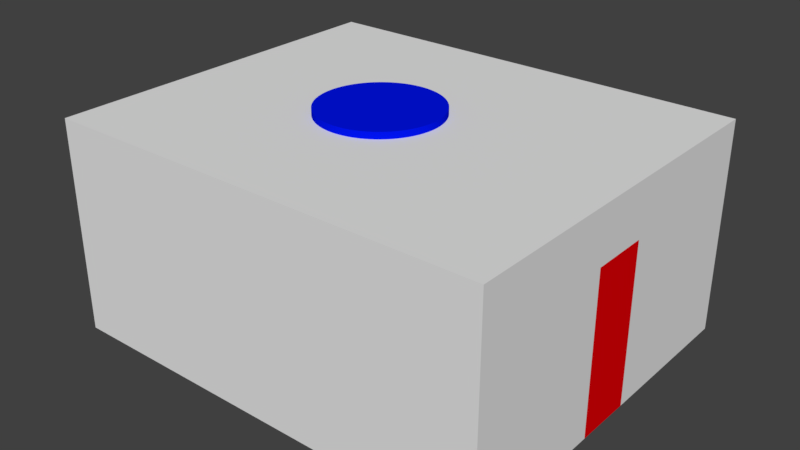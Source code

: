 # Source: fan.blend  (saved by Blender 2.79.0; exported with 4.5.12 LTS)
import bpy
from mathutils import Matrix  # noqa: F401  (used for matrix-valued properties, if any)

bpy.ops.wm.read_factory_settings(use_empty=True)
scene = bpy.context.scene
scene.name = 'Scene'

# ---- collections
col_collection_1 = bpy.data.collections.new('Collection 1'); scene.collection.children.link(col_collection_1)

# ---- materials (node trees are filled in below, after node groups)
mat_material = bpy.data.materials.new('Material')
mat_material.alpha_threshold = 0.0
mat_material.use_transparent_shadow = False
mat_material.diffuse_color = (0.8, 0.0, 0.002045, 1.0)
mat_material.roughness = 0.5
mat_material_001 = bpy.data.materials.new('Material.001')
mat_material_001.alpha_threshold = 0.0
mat_material_001.use_transparent_shadow = False
mat_material_001.diffuse_color = (0.0, 0.2058, 0.00127, 1.0)
mat_material_001.roughness = 0.5
mat_material_002 = bpy.data.materials.new('Material.002')
mat_material_002.alpha_threshold = 0.0
mat_material_002.use_transparent_shadow = False
mat_material_002.diffuse_color = (0.3445, 0.05894, 0.0, 1.0)
mat_material_002.roughness = 0.5
mat_material_003 = bpy.data.materials.new('Material.003')
mat_material_003.alpha_threshold = 0.0
mat_material_003.use_transparent_shadow = False
mat_material_003.diffuse_color = (0.0, 0.006536, 0.8, 1.0)
mat_material_003.roughness = 0.5
mat_material_004 = bpy.data.materials.new('Material.004')
mat_material_004.alpha_threshold = 0.0
mat_material_004.use_transparent_shadow = False
mat_material_004.diffuse_color = (0.8, 0.3891, 0.0, 1.0)
mat_material_004.roughness = 0.5

# ---- material node trees

# ---- world
world_world = bpy.data.worlds.new('World'); scene.world = world_world
world_world.color = (0.05088, 0.05088, 0.05088)
world_world.use_sun_shadow = False
world_world.sun_shadow_jitter_overblur = 0.0
world_world.cycles.sampling_method = 'MANUAL'

# ---- meshes
me_cube_008 = bpy.data.meshes.new('Cube.008')
me_cube_008.from_pydata([(1.2, -0.2119, 0.0), (1.2, 0.168, 0.0), (1.2, 0.168, 2.1), (1.2, -0.2119, 2.1), (1.2, 0.168, 1.05), (1.2, -0.2119, 1.05)], [], [(0, 1, 4, 2, 3, 5)])
me_cube_008.materials.append(mat_material)
me_cube_008.use_remesh_preserve_volume = False
me_cube_008.use_remesh_preserve_attributes = False
me_cube_008.use_mirror_vertex_groups = False
me_cube_008.update()
me_cube_007 = bpy.data.meshes.new('Cube.007')
me_cube_007.from_pydata([(-0.9839, -0.1801, 2.1), (-0.9839, 0.238, 2.1), (-0.9839, -0.1801, 1.05), (-0.9839, 0.238, 1.05)], [], [(1, 3, 2, 0)])
me_cube_007.materials.append(mat_material_001)
me_cube_007.use_remesh_preserve_volume = False
me_cube_007.use_remesh_preserve_attributes = False
me_cube_007.use_mirror_vertex_groups = False
me_cube_007.update()
me_cube_005 = bpy.data.meshes.new('Cube.005')
me_cube_005.from_pydata([(-0.6, -0.6, 1.0), (-0.6, -0.6, 1.3), (-0.6, 0.6, 1.0), (-0.6, 0.6, 1.3), (0.6, -0.6, 1.0), (0.6, -0.6, 1.3), (0.6, 0.6, 1.0), (0.6, 0.6, 1.3), (0.5, -0.6, 0.0), (0.5, -0.6, 1.0), (0.5, -0.5, 0.0), (0.5, -0.5, 1.0), (0.6, -0.6, 0.0), (0.6, -0.6, 1.0), (0.6, -0.5, 0.0), (0.6, -0.5, 1.0), (-0.5, -0.6, 0.0), (-0.5, -0.6, 1.0), (-0.5, -0.5, 0.0), (-0.5, -0.5, 1.0), (-0.6, -0.6, 0.0), (-0.6, -0.6, 1.0), (-0.6, -0.5, 0.0), (-0.6, -0.5, 1.0), (0.5, 0.6, 0.0), (0.5, 0.6, 1.0), (0.5, 0.5, 0.0), (0.5, 0.5, 1.0), (0.6, 0.6, 0.0), (0.6, 0.6, 1.0), (0.6, 0.5, 0.0), (0.6, 0.5, 1.0), (-0.5, 0.6, 0.0), (-0.5, 0.6, 1.0), (-0.5, 0.5, 0.0), (-0.5, 0.5, 1.0), (-0.6, 0.6, 0.0), (-0.6, 0.6, 1.0), (-0.6, 0.5, 0.0), (-0.6, 0.5, 1.0)], [], [(0, 1, 3, 2), (2, 3, 7, 6), (6, 7, 5, 4), (4, 5, 1, 0), (2, 6, 4, 0), (7, 3, 1, 5), (8, 9, 11, 10), (10, 11, 15, 14), (14, 15, 13, 12), (12, 13, 9, 8), (10, 14, 12, 8), (15, 11, 9, 13), (16, 18, 19, 17), (18, 22, 23, 19), (22, 20, 21, 23), (20, 16, 17, 21), (18, 16, 20, 22), (23, 21, 17, 19), (24, 26, 27, 25), (26, 30, 31, 27), (30, 28, 29, 31), (28, 24, 25, 29), (26, 24, 28, 30), (31, 29, 25, 27), (32, 33, 35, 34), (34, 35, 39, 38), (38, 39, 37, 36), (36, 37, 33, 32), (34, 38, 36, 32), (39, 35, 33, 37)])
me_cube_005.materials.append(mat_material_002)
me_cube_005.use_remesh_preserve_volume = False
me_cube_005.use_remesh_preserve_attributes = False
me_cube_005.use_mirror_vertex_groups = False
me_cube_005.update()
me_cylinder_002 = bpy.data.meshes.new('Cylinder.002')
me_cylinder_002.from_pydata([(-3.0, 2.79, 2.256), (-3.0, 2.79, 2.888), (-2.961, 2.789, 2.256), (-2.961, 2.789, 2.888), (-2.923, 2.786, 2.256), (-2.923, 2.786, 2.888), (-2.884, 2.781, 2.256), (-2.884, 2.781, 2.888), (-2.846, 2.774, 2.256), (-2.846, 2.774, 2.888), (-2.808, 2.766, 2.256), (-2.808, 2.766, 2.888), (-2.771, 2.756, 2.256), (-2.771, 2.756, 2.888), (-2.734, 2.743, 2.256), (-2.734, 2.743, 2.888), (-2.698, 2.729, 2.256), (-2.698, 2.729, 2.888), (-2.662, 2.714, 2.256), (-2.662, 2.714, 2.888), (-2.628, 2.696, 2.256), (-2.628, 2.696, 2.888), (-2.594, 2.677, 2.256), (-2.594, 2.677, 2.888), (-2.561, 2.656, 2.256), (-2.561, 2.656, 2.888), (-2.53, 2.634, 2.256), (-2.53, 2.634, 2.888), (-2.499, 2.61, 2.256), (-2.499, 2.61, 2.888), (-2.47, 2.585, 2.256), (-2.47, 2.585, 2.888), (-2.442, 2.558, 2.256), (-2.442, 2.558, 2.888), (-2.415, 2.53, 2.256), (-2.415, 2.53, 2.888), (-2.39, 2.501, 2.256), (-2.39, 2.501, 2.888), (-2.366, 2.47, 2.256), (-2.366, 2.47, 2.888), (-2.344, 2.439, 2.256), (-2.344, 2.439, 2.888), (-2.323, 2.406, 2.256), (-2.323, 2.406, 2.888), (-2.304, 2.372, 2.256), (-2.304, 2.372, 2.888), (-2.286, 2.338, 2.256), (-2.286, 2.338, 2.888), (-2.271, 2.302, 2.256), (-2.271, 2.302, 2.888), (-2.257, 2.266, 2.256), (-2.257, 2.266, 2.888), (-2.244, 2.229, 2.256), (-2.244, 2.229, 2.888), (-2.234, 2.192, 2.256), (-2.234, 2.192, 2.888), (-2.226, 2.154, 2.256), (-2.226, 2.154, 2.888), (-2.219, 2.116, 2.256), (-2.219, 2.116, 2.888), (-2.214, 2.077, 2.256), (-2.214, 2.077, 2.888), (-2.211, 2.039, 2.256), (-2.211, 2.039, 2.888), (-2.21, 2.0, 2.256), (-2.21, 2.0, 2.888), (-2.211, 1.961, 2.256), (-2.211, 1.961, 2.888), (-2.214, 1.923, 2.256), (-2.214, 1.923, 2.888), (-2.219, 1.884, 2.256), (-2.219, 1.884, 2.888), (-2.226, 1.846, 2.256), (-2.226, 1.846, 2.888), (-2.234, 1.808, 2.256), (-2.234, 1.808, 2.888), (-2.244, 1.771, 2.256), (-2.244, 1.771, 2.888), (-2.257, 1.734, 2.256), (-2.257, 1.734, 2.888), (-2.271, 1.698, 2.256), (-2.271, 1.698, 2.888), (-2.286, 1.662, 2.256), (-2.286, 1.662, 2.888), (-2.304, 1.628, 2.256), (-2.304, 1.628, 2.888), (-2.323, 1.594, 2.256), (-2.323, 1.594, 2.888), (-2.344, 1.561, 2.256), (-2.344, 1.561, 2.888), (-2.366, 1.53, 2.256), (-2.366, 1.53, 2.888), (-2.39, 1.499, 2.256), (-2.39, 1.499, 2.888), (-2.415, 1.47, 2.256), (-2.415, 1.47, 2.888), (-2.442, 1.442, 2.256), (-2.442, 1.442, 2.888), (-2.47, 1.415, 2.256), (-2.47, 1.415, 2.888), (-2.499, 1.39, 2.256), (-2.499, 1.39, 2.888), (-2.53, 1.366, 2.256), (-2.53, 1.366, 2.888), (-2.561, 1.344, 2.256), (-2.561, 1.344, 2.888), (-2.594, 1.323, 2.256), (-2.594, 1.323, 2.888), (-2.628, 1.304, 2.256), (-2.628, 1.304, 2.888), (-2.662, 1.286, 2.256), (-2.662, 1.286, 2.888), (-2.698, 1.271, 2.256), (-2.698, 1.271, 2.888), (-2.734, 1.257, 2.256), (-2.734, 1.257, 2.888), (-2.771, 1.244, 2.256), (-2.771, 1.244, 2.888), (-2.808, 1.234, 2.256), (-2.808, 1.234, 2.888), (-2.846, 1.226, 2.256), (-2.846, 1.226, 2.888), (-2.884, 1.219, 2.256), (-2.884, 1.219, 2.888), (-2.923, 1.214, 2.256), (-2.923, 1.214, 2.888), (-2.961, 1.211, 2.256), (-2.961, 1.211, 2.888), (-3.0, 1.21, 2.256), (-3.0, 1.21, 2.888), (-3.039, 1.211, 2.256), (-3.039, 1.211, 2.888), (-3.077, 1.214, 2.256), (-3.077, 1.214, 2.888), (-3.116, 1.219, 2.256), (-3.116, 1.219, 2.888), (-3.154, 1.226, 2.256), (-3.154, 1.226, 2.888), (-3.192, 1.234, 2.256), (-3.192, 1.234, 2.888), (-3.229, 1.244, 2.256), (-3.229, 1.244, 2.888), (-3.266, 1.257, 2.256), (-3.266, 1.257, 2.888), (-3.302, 1.271, 2.256), (-3.302, 1.271, 2.888), (-3.338, 1.286, 2.256), (-3.338, 1.286, 2.888), (-3.372, 1.304, 2.256), (-3.372, 1.304, 2.888), (-3.406, 1.323, 2.256), (-3.406, 1.323, 2.888), (-3.439, 1.344, 2.256), (-3.439, 1.344, 2.888), (-3.47, 1.366, 2.256), (-3.47, 1.366, 2.888), (-3.501, 1.39, 2.256), (-3.501, 1.39, 2.888), (-3.53, 1.415, 2.256), (-3.53, 1.415, 2.888), (-3.558, 1.442, 2.256), (-3.558, 1.442, 2.888), (-3.585, 1.47, 2.256), (-3.585, 1.47, 2.888), (-3.61, 1.499, 2.256), (-3.61, 1.499, 2.888), (-3.634, 1.53, 2.256), (-3.634, 1.53, 2.888), (-3.656, 1.561, 2.256), (-3.656, 1.561, 2.888), (-3.677, 1.594, 2.256), (-3.677, 1.594, 2.888), (-3.696, 1.628, 2.256), (-3.696, 1.628, 2.888), (-3.714, 1.662, 2.256), (-3.714, 1.662, 2.888), (-3.729, 1.698, 2.256), (-3.729, 1.698, 2.888), (-3.743, 1.734, 2.256), (-3.743, 1.734, 2.888), (-3.756, 1.771, 2.256), (-3.756, 1.771, 2.888), (-3.766, 1.808, 2.256), (-3.766, 1.808, 2.888), (-3.774, 1.846, 2.256), (-3.774, 1.846, 2.888), (-3.781, 1.884, 2.256), (-3.781, 1.884, 2.888), (-3.786, 1.923, 2.256), (-3.786, 1.923, 2.888), (-3.789, 1.961, 2.256), (-3.789, 1.961, 2.888), (-3.79, 2.0, 2.256), (-3.79, 2.0, 2.888), (-3.789, 2.039, 2.256), (-3.789, 2.039, 2.888), (-3.786, 2.077, 2.256), (-3.786, 2.077, 2.888), (-3.781, 2.116, 2.256), (-3.781, 2.116, 2.888), (-3.774, 2.154, 2.256), (-3.774, 2.154, 2.888), (-3.766, 2.192, 2.256), (-3.766, 2.192, 2.888), (-3.756, 2.229, 2.256), (-3.756, 2.229, 2.888), (-3.743, 2.266, 2.256), (-3.743, 2.266, 2.888), (-3.729, 2.302, 2.256), (-3.729, 2.302, 2.888), (-3.714, 2.338, 2.256), (-3.714, 2.338, 2.888), (-3.696, 2.372, 2.256), (-3.696, 2.372, 2.888), (-3.677, 2.406, 2.256), (-3.677, 2.406, 2.888), (-3.656, 2.439, 2.256), (-3.656, 2.439, 2.888), (-3.634, 2.47, 2.256), (-3.634, 2.47, 2.888), (-3.61, 2.501, 2.256), (-3.61, 2.501, 2.888), (-3.585, 2.53, 2.256), (-3.585, 2.53, 2.888), (-3.558, 2.558, 2.256), (-3.558, 2.558, 2.888), (-3.53, 2.585, 2.256), (-3.53, 2.585, 2.888), (-3.501, 2.61, 2.256), (-3.501, 2.61, 2.888), (-3.47, 2.634, 2.256), (-3.47, 2.634, 2.888), (-3.439, 2.656, 2.256), (-3.439, 2.656, 2.888), (-3.406, 2.677, 2.256), (-3.406, 2.677, 2.888), (-3.372, 2.696, 2.256), (-3.372, 2.696, 2.888), (-3.338, 2.714, 2.256), (-3.338, 2.714, 2.888), (-3.302, 2.729, 2.256), (-3.302, 2.729, 2.888), (-3.266, 2.743, 2.256), (-3.266, 2.743, 2.888), (-3.229, 2.756, 2.256), (-3.229, 2.756, 2.888), (-3.192, 2.766, 2.256), (-3.192, 2.766, 2.888), (-3.154, 2.774, 2.256), (-3.154, 2.774, 2.888), (-3.116, 2.781, 2.256), (-3.116, 2.781, 2.888), (-3.077, 2.786, 2.256), (-3.077, 2.786, 2.888), (-3.039, 2.789, 2.256), (-3.039, 2.789, 2.888)], [], [(0, 1, 3, 2), (2, 3, 5, 4), (4, 5, 7, 6), (6, 7, 9, 8), (8, 9, 11, 10), (10, 11, 13, 12), (12, 13, 15, 14), (14, 15, 17, 16), (16, 17, 19, 18), (18, 19, 21, 20), (20, 21, 23, 22), (22, 23, 25, 24), (24, 25, 27, 26), (26, 27, 29, 28), (28, 29, 31, 30), (30, 31, 33, 32), (32, 33, 35, 34), (34, 35, 37, 36), (36, 37, 39, 38), (38, 39, 41, 40), (40, 41, 43, 42), (42, 43, 45, 44), (44, 45, 47, 46), (46, 47, 49, 48), (48, 49, 51, 50), (50, 51, 53, 52), (52, 53, 55, 54), (54, 55, 57, 56), (56, 57, 59, 58), (58, 59, 61, 60), (60, 61, 63, 62), (62, 63, 65, 64), (64, 65, 67, 66), (66, 67, 69, 68), (68, 69, 71, 70), (70, 71, 73, 72), (72, 73, 75, 74), (74, 75, 77, 76), (76, 77, 79, 78), (78, 79, 81, 80), (80, 81, 83, 82), (82, 83, 85, 84), (84, 85, 87, 86), (86, 87, 89, 88), (88, 89, 91, 90), (90, 91, 93, 92), (92, 93, 95, 94), (94, 95, 97, 96), (96, 97, 99, 98), (98, 99, 101, 100), (100, 101, 103, 102), (102, 103, 105, 104), (104, 105, 107, 106), (106, 107, 109, 108), (108, 109, 111, 110), (110, 111, 113, 112), (112, 113, 115, 114), (114, 115, 117, 116), (116, 117, 119, 118), (118, 119, 121, 120), (120, 121, 123, 122), (122, 123, 125, 124), (124, 125, 127, 126), (126, 127, 129, 128), (128, 129, 131, 130), (130, 131, 133, 132), (132, 133, 135, 134), (134, 135, 137, 136), (136, 137, 139, 138), (138, 139, 141, 140), (140, 141, 143, 142), (142, 143, 145, 144), (144, 145, 147, 146), (146, 147, 149, 148), (148, 149, 151, 150), (150, 151, 153, 152), (152, 153, 155, 154), (154, 155, 157, 156), (156, 157, 159, 158), (158, 159, 161, 160), (160, 161, 163, 162), (162, 163, 165, 164), (164, 165, 167, 166), (166, 167, 169, 168), (168, 169, 171, 170), (170, 171, 173, 172), (172, 173, 175, 174), (174, 175, 177, 176), (176, 177, 179, 178), (178, 179, 181, 180), (180, 181, 183, 182), (182, 183, 185, 184), (184, 185, 187, 186), (186, 187, 189, 188), (188, 189, 191, 190), (190, 191, 193, 192), (192, 193, 195, 194), (194, 195, 197, 196), (196, 197, 199, 198), (198, 199, 201, 200), (200, 201, 203, 202), (202, 203, 205, 204), (204, 205, 207, 206), (206, 207, 209, 208), (208, 209, 211, 210), (210, 211, 213, 212), (212, 213, 215, 214), (214, 215, 217, 216), (216, 217, 219, 218), (218, 219, 221, 220), (220, 221, 223, 222), (222, 223, 225, 224), (224, 225, 227, 226), (226, 227, 229, 228), (228, 229, 231, 230), (230, 231, 233, 232), (232, 233, 235, 234), (234, 235, 237, 236), (236, 237, 239, 238), (238, 239, 241, 240), (240, 241, 243, 242), (242, 243, 245, 244), (244, 245, 247, 246), (246, 247, 249, 248), (248, 249, 251, 250), (250, 251, 253, 252), (3, 1, 255, 253, 251, 249, 247, 245, 243, 241, 239, 237, 235, 233, 231, 229, 227, 225, 223, 221, 219, 217, 215, 213, 211, 209, 207, 205, 203, 201, 199, 197, 195, 193, 191, 189, 187, 185, 183, 181, 179, 177, 175, 173, 171, 169, 167, 165, 163, 161, 159, 157, 155, 153, 151, 149, 147, 145, 143, 141, 139, 137, 135, 133, 131, 129, 127, 125, 123, 121, 119, 117, 115, 113, 111, 109, 107, 105, 103, 101, 99, 97, 95, 93, 91, 89, 87, 85, 83, 81, 79, 77, 75, 73, 71, 69, 67, 65, 63, 61, 59, 57, 55, 53, 51, 49, 47, 45, 43, 41, 39, 37, 35, 33, 31, 29, 27, 25, 23, 21, 19, 17, 15, 13, 11, 9, 7, 5), (252, 253, 255, 254), (254, 255, 1, 0), (0, 2, 4, 6, 8, 10, 12, 14, 16, 18, 20, 22, 24, 26, 28, 30, 32, 34, 36, 38, 40, 42, 44, 46, 48, 50, 52, 54, 56, 58, 60, 62, 64, 66, 68, 70, 72, 74, 76, 78, 80, 82, 84, 86, 88, 90, 92, 94, 96, 98, 100, 102, 104, 106, 108, 110, 112, 114, 116, 118, 120, 122, 124, 126, 128, 130, 132, 134, 136, 138, 140, 142, 144, 146, 148, 150, 152, 154, 156, 158, 160, 162, 164, 166, 168, 170, 172, 174, 176, 178, 180, 182, 184, 186, 188, 190, 192, 194, 196, 198, 200, 202, 204, 206, 208, 210, 212, 214, 216, 218, 220, 222, 224, 226, 228, 230, 232, 234, 236, 238, 240, 242, 244, 246, 248, 250, 252, 254)])
me_cylinder_002.materials.append(mat_material_003)
me_cylinder_002.use_remesh_preserve_volume = False
me_cylinder_002.use_remesh_preserve_attributes = False
me_cylinder_002.use_mirror_vertex_groups = False
me_cylinder_002.update()
me_cube_002 = bpy.data.meshes.new('Cube.002')
me_cube_002.from_pydata([(-0.9839, -1.2, 0.0), (-0.9839, -1.2, 2.8), (-0.9839, 1.2, 0.0), (-0.9839, 1.2, 2.8), (1.2, -1.2, 0.0), (1.2, -1.2, 2.8), (1.2, 1.2, 0.0), (1.2, 1.2, 2.8), (-0.9839, 0.238, 0.0), (-0.9839, -0.1801, 0.0), (-0.9839, -0.1801, 2.8), (-0.9839, 0.238, 2.8), (1.2, -0.2119, 0.0), (1.2, 0.168, 0.0), (1.2, 0.168, 2.8), (1.2, -0.2119, 2.8), (-0.9839, -1.2, 2.1), (-0.9839, 1.2, 2.1), (1.2, 1.2, 2.1), (1.2, -1.2, 2.1), (1.2, 0.168, 2.1), (1.2, -0.2119, 2.1), (-0.9839, -0.1801, 2.1), (-0.9839, 0.238, 2.1), (-0.9839, 1.2, 1.05), (1.2, 1.2, 1.05), (1.2, -1.2, 1.05), (1.2, 0.168, 1.05), (1.2, -0.2119, 1.05), (-0.9839, -0.1801, 1.05), (-0.9839, 0.238, 1.05), (-0.9839, -1.2, 1.05)], [], [(23, 11, 3, 17), (17, 3, 7, 18), (21, 15, 5, 19), (19, 5, 1, 16), (9, 12, 4, 0), (15, 10, 1, 5), (7, 3, 11, 14), (14, 11, 10, 15), (2, 6, 13, 8), (8, 13, 12, 9), (18, 7, 14, 20), (20, 14, 15, 21), (16, 1, 10, 22), (22, 10, 11, 23), (31, 16, 22, 29), (25, 18, 20, 27), (26, 19, 16, 31), (28, 21, 19, 26), (24, 17, 18, 25), (30, 23, 17, 24), (8, 30, 24, 2), (2, 24, 25, 6), (12, 28, 26, 4), (4, 26, 31, 0), (6, 25, 27, 13), (0, 31, 29, 9), (9, 29, 30, 8)])
me_cube_002.use_remesh_preserve_volume = False
me_cube_002.use_remesh_preserve_attributes = False
me_cube_002.use_mirror_vertex_groups = False
me_cube_002.update()
me_cube = bpy.data.meshes.new('Cube')
me_cube.from_pydata([(-0.06441, -0.6, 2.454), (-0.07903, -0.6, 2.502), (-0.06441, -0.1, 2.454), (-0.07903, -0.1, 2.502), (0.07903, -0.6, 2.498), (0.06441, -0.6, 2.546), (0.07903, -0.1, 2.498), (0.06441, -0.1, 2.546), (-0.07903, 0.6, 2.498), (-0.06441, 0.6, 2.546), (-0.07903, 0.1, 2.498), (-0.06441, 0.1, 2.546), (0.06441, 0.6, 2.454), (0.07903, 0.6, 2.502), (0.06441, 0.1, 2.454), (0.07903, 0.1, 2.502), (-0.6, 0.06441, 2.454), (-0.6, 0.07903, 2.502), (-0.1, 0.06441, 2.454), (-0.1, 0.07903, 2.502), (-0.6, -0.07903, 2.498), (-0.6, -0.06441, 2.546), (-0.1, -0.07903, 2.498), (-0.1, -0.06441, 2.546), (0.6, 0.07903, 2.498), (0.6, 0.06441, 2.546), (0.1, 0.07903, 2.498), (0.1, 0.06441, 2.546), (0.6, -0.06441, 2.454), (0.6, -0.07903, 2.502), (0.1, -0.06441, 2.454), (0.1, -0.07903, 2.502), (0.0, 0.028, 2.539), (0.0, 0.028, 2.861), (0.005463, 0.02746, 2.539), (0.005463, 0.02746, 2.861), (0.01072, 0.02587, 2.539), (0.01072, 0.02587, 2.861), (0.01556, 0.02328, 2.539), (0.01556, 0.02328, 2.861), (0.0198, 0.0198, 2.539), (0.0198, 0.0198, 2.861), (0.02328, 0.01556, 2.539), (0.02328, 0.01556, 2.861), (0.02587, 0.01072, 2.539), (0.02587, 0.01072, 2.861), (0.02746, 0.005463, 2.539), (0.02746, 0.005463, 2.861), (0.028, 2.114e-09, 2.539), (0.028, 2.114e-09, 2.861), (0.02746, -0.005463, 2.539), (0.02746, -0.005463, 2.861), (0.02587, -0.01072, 2.539), (0.02587, -0.01072, 2.861), (0.02328, -0.01556, 2.539), (0.02328, -0.01556, 2.861), (0.0198, -0.0198, 2.539), (0.0198, -0.0198, 2.861), (0.01556, -0.02328, 2.539), (0.01556, -0.02328, 2.861), (0.01072, -0.02587, 2.539), (0.01072, -0.02587, 2.861), (0.005463, -0.02746, 2.539), (0.005463, -0.02746, 2.861), (-9.124e-09, -0.028, 2.539), (-9.124e-09, -0.028, 2.861), (-0.005463, -0.02746, 2.539), (-0.005463, -0.02746, 2.861), (-0.01072, -0.02587, 2.539), (-0.01072, -0.02587, 2.861), (-0.01556, -0.02328, 2.539), (-0.01556, -0.02328, 2.861), (-0.0198, -0.0198, 2.539), (-0.0198, -0.0198, 2.861), (-0.02328, -0.01556, 2.539), (-0.02328, -0.01556, 2.861), (-0.02587, -0.01072, 2.539), (-0.02587, -0.01072, 2.861), (-0.02746, -0.005463, 2.539), (-0.02746, -0.005463, 2.861), (-0.028, 2.704e-08, 2.539), (-0.028, 2.704e-08, 2.861), (-0.02746, 0.005463, 2.539), (-0.02746, 0.005463, 2.861), (-0.02587, 0.01072, 2.539), (-0.02587, 0.01072, 2.861), (-0.02328, 0.01556, 2.539), (-0.02328, 0.01556, 2.861), (-0.0198, 0.0198, 2.539), (-0.0198, 0.0198, 2.861), (-0.01556, 0.02328, 2.539), (-0.01556, 0.02328, 2.861), (-0.01072, 0.02587, 2.539), (-0.01072, 0.02587, 2.861), (-0.005462, 0.02746, 2.539), (-0.005462, 0.02746, 2.861), (0.0, 0.143, 2.55), (0.0, 0.1423, 2.536), (0.0, 0.1368, 2.508), (0.0, 0.1261, 2.483), (0.0, 0.1189, 2.471), (0.0, 0.1105, 2.459), (0.0, 0.1011, 2.449), (0.0, 0.09072, 2.439), (0.0, 0.07945, 2.431), (0.0, 0.04151, 2.413), (0.01402, 0.1423, 2.55), (0.01395, 0.1416, 2.536), (0.01375, 0.1396, 2.522), (0.01341, 0.1362, 2.508), (0.01295, 0.1315, 2.495), (0.01236, 0.1255, 2.483), (0.01165, 0.1183, 2.471), (0.01083, 0.11, 2.459), (0.009911, 0.1006, 2.449), (0.008892, 0.09028, 2.439), (0.007787, 0.07906, 2.431), (0.006607, 0.06709, 2.424), (0.005364, 0.05446, 2.418), (0.004069, 0.04131, 2.413), (0.002734, 0.02776, 2.41), (0.001374, 0.01395, 2.408), (0.0279, 0.1403, 2.55), (0.02776, 0.1396, 2.536), (0.02736, 0.1376, 2.522), (0.0267, 0.1342, 2.508), (0.02577, 0.1296, 2.495), (0.0246, 0.1237, 2.483), (0.0232, 0.1166, 2.471), (0.02157, 0.1084, 2.459), (0.01973, 0.09917, 2.449), (0.0177, 0.08898, 2.439), (0.0155, 0.07792, 2.431), (0.01315, 0.06611, 2.424), (0.01068, 0.05367, 2.418), (0.008098, 0.04071, 2.413), (0.005443, 0.02736, 2.41), (0.002734, 0.01375, 2.408), (0.04151, 0.1368, 2.55), (0.04131, 0.1362, 2.536), (0.04071, 0.1342, 2.522), (0.03972, 0.131, 2.508), (0.03835, 0.1264, 2.495), (0.03661, 0.1207, 2.483), (0.03451, 0.1138, 2.471), (0.03209, 0.1058, 2.459), (0.02935, 0.09676, 2.449), (0.02633, 0.08681, 2.439), (0.02306, 0.07603, 2.431), (0.01957, 0.06451, 2.424), (0.01589, 0.05237, 2.418), (0.01205, 0.03972, 2.413), (0.008098, 0.0267, 2.41), (0.004069, 0.01341, 2.408), (0.05472, 0.1321, 2.55), (0.05446, 0.1315, 2.536), (0.05367, 0.1296, 2.522), (0.05237, 0.1264, 2.508), (0.05056, 0.1221, 2.495), (0.04826, 0.1165, 2.483), (0.0455, 0.1098, 2.471), (0.0423, 0.1021, 2.459), (0.0387, 0.09342, 2.449), (0.03472, 0.08381, 2.439), (0.0304, 0.0734, 2.431), (0.0258, 0.06228, 2.424), (0.02094, 0.05056, 2.418), (0.01589, 0.03835, 2.413), (0.01068, 0.02577, 2.41), (0.005364, 0.01295, 2.408), (0.06741, 0.1261, 2.55), (0.06709, 0.1255, 2.536), (0.06611, 0.1237, 2.522), (0.06451, 0.1207, 2.508), (0.06228, 0.1165, 2.495), (0.05945, 0.1112, 2.483), (0.05605, 0.1049, 2.471), (0.05211, 0.09749, 2.459), (0.04767, 0.08918, 2.449), (0.04276, 0.08001, 2.439), (0.03745, 0.07007, 2.431), (0.03178, 0.05945, 2.424), (0.0258, 0.04826, 2.418), (0.01957, 0.03661, 2.413), (0.01315, 0.0246, 2.41), (0.006607, 0.01236, 2.408), (0.07945, 0.1189, 2.55), (0.07906, 0.1183, 2.536), (0.07792, 0.1166, 2.522), (0.07603, 0.1138, 2.508), (0.0734, 0.1098, 2.495), (0.07007, 0.1049, 2.483), (0.06606, 0.09886, 2.471), (0.06141, 0.09191, 2.459), (0.05618, 0.08408, 2.449), (0.0504, 0.07543, 2.439), (0.04414, 0.06606, 2.431), (0.03745, 0.05605, 2.424), (0.0304, 0.0455, 2.418), (0.02306, 0.03451, 2.413), (0.0155, 0.0232, 2.41), (0.007787, 0.01165, 2.408), (0.09072, 0.1105, 2.55), (0.09028, 0.11, 2.536), (0.08898, 0.1084, 2.522), (0.08681, 0.1058, 2.508), (0.08381, 0.1021, 2.495), (0.08001, 0.09749, 2.483), (0.07543, 0.09191, 2.471), (0.07013, 0.08545, 2.459), (0.06415, 0.07816, 2.449), (0.05755, 0.07013, 2.439), (0.0504, 0.06141, 2.431), (0.04276, 0.05211, 2.424), (0.03472, 0.0423, 2.418), (0.02633, 0.03209, 2.413), (0.0177, 0.02157, 2.41), (0.008892, 0.01083, 2.408), (0.1011, 0.1011, 2.55), (0.1006, 0.1006, 2.536), (0.09917, 0.09917, 2.522), (0.09676, 0.09676, 2.508), (0.09342, 0.09342, 2.495), (0.08918, 0.08918, 2.483), (0.08408, 0.08408, 2.471), (0.07816, 0.07816, 2.459), (0.0715, 0.0715, 2.449), (0.06415, 0.06415, 2.439), (0.05618, 0.05618, 2.431), (0.04767, 0.04767, 2.424), (0.0387, 0.0387, 2.418), (0.02935, 0.02935, 2.413), (0.01973, 0.01973, 2.41), (0.009911, 0.009911, 2.408), (0.1105, 0.09072, 2.55), (0.11, 0.09028, 2.536), (0.1084, 0.08898, 2.522), (0.1058, 0.08681, 2.508), (0.1021, 0.08381, 2.495), (0.09749, 0.08001, 2.483), (0.09191, 0.07543, 2.471), (0.08545, 0.07013, 2.459), (0.07816, 0.06415, 2.449), (0.07013, 0.05755, 2.439), (0.06141, 0.0504, 2.431), (0.05211, 0.04276, 2.424), (0.0423, 0.03472, 2.418), (0.03209, 0.02633, 2.413), (0.02157, 0.0177, 2.41), (0.01083, 0.008892, 2.408), (0.1189, 0.07945, 2.55), (0.1183, 0.07906, 2.536), (0.1166, 0.07792, 2.522), (0.1138, 0.07603, 2.508), (0.1098, 0.0734, 2.495), (0.1049, 0.07007, 2.483), (0.09886, 0.06606, 2.471), (0.09191, 0.06141, 2.459), (0.08408, 0.05618, 2.449), (0.07543, 0.0504, 2.439), (0.06606, 0.04414, 2.431), (0.05605, 0.03745, 2.424), (0.0455, 0.0304, 2.418), (0.03451, 0.02306, 2.413), (0.0232, 0.0155, 2.41), (0.01165, 0.007787, 2.408), (0.1261, 0.06741, 2.55), (0.1255, 0.06709, 2.536), (0.1237, 0.06611, 2.522), (0.1207, 0.06451, 2.508), (0.1165, 0.06228, 2.495), (0.1112, 0.05945, 2.483), (0.1049, 0.05605, 2.471), (0.09749, 0.05211, 2.459), (0.08918, 0.04767, 2.449), (0.08001, 0.04276, 2.439), (0.07007, 0.03745, 2.431), (0.05945, 0.03178, 2.424), (0.04826, 0.0258, 2.418), (0.03661, 0.01957, 2.413), (0.0246, 0.01315, 2.41), (0.01236, 0.006607, 2.408), (0.1321, 0.05472, 2.55), (0.1315, 0.05446, 2.536), (0.1296, 0.05367, 2.522), (0.1264, 0.05237, 2.508), (0.1221, 0.05056, 2.495), (0.1165, 0.04826, 2.483), (0.1098, 0.0455, 2.471), (0.1021, 0.0423, 2.459), (0.09342, 0.0387, 2.449), (0.08381, 0.03472, 2.439), (0.0734, 0.0304, 2.431), (0.06228, 0.0258, 2.424), (0.05056, 0.02094, 2.418), (0.03835, 0.01589, 2.413), (0.02577, 0.01068, 2.41), (0.01295, 0.005364, 2.408), (0.1368, 0.04151, 2.55), (0.1362, 0.04131, 2.536), (0.1342, 0.04071, 2.522), (0.131, 0.03972, 2.508), (0.1264, 0.03835, 2.495), (0.1207, 0.03661, 2.483), (0.1138, 0.03451, 2.471), (0.1058, 0.03209, 2.459), (0.09676, 0.02935, 2.449), (0.08681, 0.02633, 2.439), (0.07603, 0.02306, 2.431), (0.06451, 0.01957, 2.424), (0.05237, 0.01589, 2.418), (0.03972, 0.01205, 2.413), (0.0267, 0.008098, 2.41), (0.01341, 0.004069, 2.408), (0.1403, 0.0279, 2.55), (0.1396, 0.02776, 2.536), (0.1376, 0.02736, 2.522), (0.1342, 0.0267, 2.508), (0.1296, 0.02577, 2.495), (0.1237, 0.0246, 2.483), (0.1166, 0.0232, 2.471), (0.1084, 0.02157, 2.459), (0.09917, 0.01973, 2.449), (0.08898, 0.0177, 2.439), (0.07792, 0.0155, 2.431), (0.06611, 0.01315, 2.424), (0.05367, 0.01068, 2.418), (0.04071, 0.008098, 2.413), (0.02736, 0.005443, 2.41), (0.01375, 0.002734, 2.408), (0.1423, 0.01402, 2.55), (0.1416, 0.01395, 2.536), (0.1396, 0.01375, 2.522), (0.1362, 0.01341, 2.508), (0.1315, 0.01295, 2.495), (0.1255, 0.01236, 2.483), (0.1183, 0.01165, 2.471), (0.11, 0.01083, 2.459), (0.1006, 0.009911, 2.449), (0.09028, 0.008892, 2.439), (0.07906, 0.007787, 2.431), (0.06709, 0.006607, 2.424), (0.05446, 0.005364, 2.418), (0.04131, 0.004069, 2.413), (0.02776, 0.002734, 2.41), (0.01395, 0.001374, 2.408), (0.143, -9.964e-08, 2.55), (0.1423, -1.06e-07, 2.536), (0.1403, -9.751e-08, 2.522), (0.1368, -1.092e-07, 2.508), (0.1321, -8.579e-08, 2.495), (0.1261, -1.018e-07, 2.483), (0.1189, -1.114e-07, 2.471), (0.1105, -1.114e-07, 2.459), (0.1011, -1.103e-07, 2.449), (0.09072, -1.103e-07, 2.439), (0.07945, -1.167e-07, 2.431), (0.06741, -1.204e-07, 2.424), (0.05472, -1.108e-07, 2.418), (0.04151, -1.183e-07, 2.413), (0.0279, -1.14e-07, 2.41), (0.01402, -1.16e-07, 2.408), (0.1423, -0.01402, 2.55), (0.1416, -0.01395, 2.536), (0.1396, -0.01375, 2.522), (0.1362, -0.01341, 2.508), (0.1315, -0.01295, 2.495), (0.1255, -0.01236, 2.483), (0.1183, -0.01165, 2.471), (0.11, -0.01083, 2.459), (0.1006, -0.009911, 2.449), (0.09028, -0.008892, 2.439), (0.07906, -0.007787, 2.431), (0.06709, -0.006607, 2.424), (0.05446, -0.005364, 2.418), (0.04131, -0.004069, 2.413), (0.02776, -0.002735, 2.41), (0.01395, -0.001374, 2.408), (0.1403, -0.0279, 2.55), (0.1396, -0.02776, 2.536), (0.1376, -0.02736, 2.522), (0.1342, -0.0267, 2.508), (0.1296, -0.02577, 2.495), (0.1237, -0.0246, 2.483), (0.1166, -0.0232, 2.471), (0.1084, -0.02157, 2.459), (0.09917, -0.01973, 2.449), (0.08898, -0.0177, 2.439), (0.07792, -0.0155, 2.431), (0.06611, -0.01315, 2.424), (0.05367, -0.01068, 2.418), (0.04071, -0.008098, 2.413), (0.02736, -0.005443, 2.41), (0.01375, -0.002735, 2.408), (0.1368, -0.04151, 2.55), (0.1362, -0.04131, 2.536), (0.1342, -0.04071, 2.522), (0.131, -0.03972, 2.508), (0.1264, -0.03835, 2.495), (0.1207, -0.03661, 2.483), (0.1138, -0.03452, 2.471), (0.1058, -0.03209, 2.459), (0.09676, -0.02935, 2.449), (0.08681, -0.02633, 2.439), (0.07603, -0.02306, 2.431), (0.06451, -0.01957, 2.424), (0.05237, -0.01589, 2.418), (0.03972, -0.01205, 2.413), (0.0267, -0.008098, 2.41), (0.01341, -0.004069, 2.408), (0.1321, -0.05472, 2.55), (0.1315, -0.05446, 2.536), (0.1296, -0.05367, 2.522), (0.1264, -0.05237, 2.508), (0.1221, -0.05056, 2.495), (0.1165, -0.04826, 2.483), (0.1098, -0.0455, 2.471), (0.1021, -0.0423, 2.459), (0.09342, -0.0387, 2.449), (0.08381, -0.03472, 2.439), (0.0734, -0.0304, 2.431), (0.06228, -0.0258, 2.424), (0.05056, -0.02094, 2.418), (0.03835, -0.01589, 2.413), (0.02577, -0.01068, 2.41), (0.01295, -0.005364, 2.408), (0.1261, -0.06741, 2.55), (0.1255, -0.06709, 2.536), (0.1237, -0.06611, 2.522), (0.1207, -0.06451, 2.508), (0.1165, -0.06228, 2.495), (0.1112, -0.05945, 2.483), (0.1049, -0.05605, 2.471), (0.09749, -0.05211, 2.459), (0.08918, -0.04767, 2.449), (0.08001, -0.04276, 2.439), (0.07007, -0.03745, 2.431), (0.05945, -0.03178, 2.424), (0.04826, -0.0258, 2.418), (0.03661, -0.01957, 2.413), (0.0246, -0.01315, 2.41), (0.01236, -0.006607, 2.408), (0.1189, -0.07945, 2.55), (0.1183, -0.07906, 2.536), (0.1166, -0.07792, 2.522), (0.1138, -0.07603, 2.508), (0.1098, -0.0734, 2.495), (0.1049, -0.07007, 2.483), (0.09886, -0.06606, 2.471), (0.09191, -0.06141, 2.459), (0.08408, -0.05618, 2.449), (0.07543, -0.0504, 2.439), (0.06606, -0.04414, 2.431), (0.05605, -0.03745, 2.424), (0.0455, -0.0304, 2.418), (0.03451, -0.02306, 2.413), (0.0232, -0.0155, 2.41), (0.01165, -0.007787, 2.408), (0.1105, -0.09072, 2.55), (0.11, -0.09028, 2.536), (0.1084, -0.08898, 2.522), (0.1058, -0.08681, 2.508), (0.1021, -0.08381, 2.495), (0.09749, -0.08001, 2.483), (0.09191, -0.07543, 2.471), (0.08545, -0.07013, 2.459), (0.07816, -0.06415, 2.449), (0.07013, -0.05755, 2.439), (0.06141, -0.0504, 2.431), (0.05211, -0.04276, 2.424), (0.0423, -0.03472, 2.418), (0.03209, -0.02633, 2.413), (0.02157, -0.0177, 2.41), (0.01083, -0.008892, 2.408), (0.1011, -0.1011, 2.55), (0.1006, -0.1006, 2.536), (0.09917, -0.09917, 2.522), (0.09676, -0.09676, 2.508), (0.09342, -0.09342, 2.495), (0.08918, -0.08918, 2.483), (0.08408, -0.08408, 2.471), (0.07816, -0.07816, 2.459), (0.0715, -0.0715, 2.449), (0.06415, -0.06415, 2.439), (0.05618, -0.05618, 2.431), (0.04767, -0.04767, 2.424), (0.0387, -0.0387, 2.418), (0.02935, -0.02935, 2.413), (0.01973, -0.01973, 2.41), (0.009911, -0.009911, 2.408), (0.09072, -0.1105, 2.55), (0.09028, -0.11, 2.536), (0.08898, -0.1084, 2.522), (0.08681, -0.1058, 2.508), (0.08381, -0.1021, 2.495), (0.08001, -0.09749, 2.483), (0.07543, -0.09191, 2.471), (0.07013, -0.08545, 2.459), (0.06415, -0.07816, 2.449), (0.05755, -0.07013, 2.439), (0.0504, -0.06141, 2.431), (0.04276, -0.05211, 2.424), (0.03472, -0.0423, 2.418), (0.02633, -0.03209, 2.413), (0.0177, -0.02157, 2.41), (0.008892, -0.01083, 2.408), (0.07945, -0.1189, 2.55), (0.07906, -0.1183, 2.536), (0.07792, -0.1166, 2.522), (0.07603, -0.1138, 2.508), (0.0734, -0.1098, 2.495), (0.07007, -0.1049, 2.483), (0.06606, -0.09886, 2.471), (0.06141, -0.09191, 2.459), (0.05618, -0.08408, 2.449), (0.0504, -0.07543, 2.439), (0.04414, -0.06606, 2.431), (0.03745, -0.05605, 2.424), (0.0304, -0.0455, 2.418), (0.02306, -0.03452, 2.413), (0.0155, -0.0232, 2.41), (0.007787, -0.01165, 2.408), (0.06741, -0.1261, 2.55), (0.06709, -0.1255, 2.536), (0.06611, -0.1237, 2.522), (0.06451, -0.1207, 2.508), (0.06228, -0.1165, 2.495), (0.05945, -0.1112, 2.483), (0.05605, -0.1049, 2.471), (0.05211, -0.09749, 2.459), (0.04767, -0.08918, 2.449), (0.04276, -0.08001, 2.439), (0.03745, -0.07007, 2.431), (0.03178, -0.05945, 2.424), (0.0258, -0.04826, 2.418), (0.01957, -0.03661, 2.413), (0.01315, -0.0246, 2.41), (0.006607, -0.01236, 2.408), (0.05472, -0.1321, 2.55), (0.05446, -0.1315, 2.536), (0.05367, -0.1296, 2.522), (0.05237, -0.1264, 2.508), (0.05056, -0.1221, 2.495), (0.04826, -0.1165, 2.483), (0.0455, -0.1098, 2.471), (0.0423, -0.1021, 2.459), (0.0387, -0.09342, 2.449), (0.03472, -0.08381, 2.439), (0.0304, -0.0734, 2.431), (0.0258, -0.06228, 2.424), (0.02094, -0.05056, 2.418), (0.01589, -0.03835, 2.413), (0.01068, -0.02577, 2.41), (0.005364, -0.01295, 2.408), (0.04151, -0.1368, 2.55), (0.04131, -0.1362, 2.536), (0.04071, -0.1342, 2.522), (0.03972, -0.131, 2.508), (0.03835, -0.1264, 2.495), (0.03661, -0.1207, 2.483), (0.03451, -0.1138, 2.471), (0.03209, -0.1058, 2.459), (0.02935, -0.09676, 2.449), (0.02633, -0.08681, 2.439), (0.02306, -0.07603, 2.431), (0.01957, -0.06451, 2.424), (0.01589, -0.05237, 2.418), (0.01205, -0.03972, 2.413), (0.008098, -0.0267, 2.41), (0.004069, -0.01341, 2.408), (0.0279, -0.1403, 2.55), (0.02776, -0.1396, 2.536), (0.02736, -0.1376, 2.522), (0.0267, -0.1342, 2.508), (0.02577, -0.1296, 2.495), (0.0246, -0.1237, 2.483), (0.0232, -0.1166, 2.471), (0.02157, -0.1084, 2.459), (0.01973, -0.09917, 2.449), (0.0177, -0.08898, 2.439), (0.0155, -0.07792, 2.431), (0.01315, -0.06611, 2.424), (0.01068, -0.05367, 2.418), (0.008098, -0.04071, 2.413), (0.005443, -0.02736, 2.41), (0.002734, -0.01375, 2.408), (0.01402, -0.1423, 2.55), (0.01395, -0.1416, 2.536), (0.01375, -0.1396, 2.522), (0.01341, -0.1362, 2.508), (0.01295, -0.1315, 2.495), (0.01236, -0.1255, 2.483), (0.01165, -0.1183, 2.471), (0.01083, -0.11, 2.459), (0.009911, -0.1006, 2.449), (0.008892, -0.09028, 2.439), (0.007787, -0.07906, 2.431), (0.006607, -0.06709, 2.424), (0.005364, -0.05446, 2.418), (0.004069, -0.04131, 2.413), (0.002734, -0.02776, 2.41), (0.001374, -0.01395, 2.408), (2.727e-09, -0.143, 2.55), (1.019e-08, -0.1423, 2.536), (3.469e-08, -0.1403, 2.522), (-1.006e-08, -0.1368, 2.508), (2.617e-08, -0.1321, 2.495), (1.019e-08, -0.1261, 2.483), (-5.796e-09, -0.1189, 2.471), (-4.731e-09, -0.1105, 2.459), (8.054e-09, -0.1011, 2.449), (1.232e-08, -0.09072, 2.439), (5.391e-09, -0.07945, 2.431), (1.662e-09, -0.06741, 2.424), (8.054e-09, -0.05472, 2.418), (2.195e-09, -0.04151, 2.413), (1.395e-09, -0.0279, 2.41), (-1.668e-09, -0.01402, 2.408), (-0.01402, -0.1423, 2.55), (-0.01395, -0.1416, 2.536), (-0.01375, -0.1396, 2.522), (-0.01341, -0.1362, 2.508), (-0.01295, -0.1315, 2.495), (-0.01236, -0.1255, 2.483), (-0.01165, -0.1183, 2.471), (-0.01083, -0.11, 2.459), (-0.009911, -0.1006, 2.449), (-0.008892, -0.09028, 2.439), (-0.007787, -0.07906, 2.431), (-0.006607, -0.06709, 2.424), (-0.005364, -0.05446, 2.418), (-0.004069, -0.04131, 2.413), (-0.002734, -0.02776, 2.41), (-0.001374, -0.01395, 2.408), (-0.0279, -0.1403, 2.55), (-0.02776, -0.1396, 2.536), (-0.02736, -0.1376, 2.522), (-0.0267, -0.1342, 2.508), (-0.02577, -0.1296, 2.495), (-0.0246, -0.1237, 2.483), (-0.0232, -0.1166, 2.471), (-0.02157, -0.1084, 2.459), (-0.01973, -0.09917, 2.449), (-0.0177, -0.08898, 2.439), (-0.0155, -0.07792, 2.431), (-0.01315, -0.06611, 2.424), (-0.01068, -0.05367, 2.418), (-0.008098, -0.04071, 2.413), (-0.005443, -0.02736, 2.41), (-0.002734, -0.01375, 2.408), (-0.04151, -0.1368, 2.55), (-0.04131, -0.1362, 2.536), (-0.04071, -0.1342, 2.522), (-0.03972, -0.131, 2.508), (-0.03835, -0.1264, 2.495), (-0.03661, -0.1207, 2.483), (-0.03451, -0.1138, 2.471), (-0.03209, -0.1058, 2.459), (-0.02935, -0.09676, 2.449), (-0.02633, -0.08681, 2.439), (-0.02306, -0.07603, 2.431), (-0.01957, -0.06451, 2.424), (-0.01589, -0.05237, 2.418), (-0.01205, -0.03972, 2.413), (-0.008098, -0.0267, 2.41), (-0.004069, -0.01341, 2.408), (-0.05472, -0.1321, 2.55), (-0.05446, -0.1315, 2.536), (-0.05367, -0.1296, 2.522), (-0.05237, -0.1264, 2.508), (-0.05056, -0.1221, 2.495), (-0.04826, -0.1165, 2.483), (-0.0455, -0.1098, 2.471), (-0.0423, -0.1021, 2.459), (-0.0387, -0.09342, 2.449), (-0.03472, -0.08381, 2.439), (-0.0304, -0.0734, 2.431), (-0.0258, -0.06228, 2.424), (-0.02094, -0.05056, 2.418), (-0.01589, -0.03835, 2.413), (-0.01068, -0.02577, 2.41), (-0.005364, -0.01295, 2.408), (-0.06741, -0.1261, 2.55), (-0.06709, -0.1255, 2.536), (-0.06611, -0.1237, 2.522), (-0.06451, -0.1207, 2.508), (-0.06228, -0.1165, 2.495), (-0.05945, -0.1112, 2.483), (-0.05605, -0.1049, 2.471), (-0.05211, -0.09749, 2.459), (-0.04767, -0.08918, 2.449), (-0.04276, -0.08001, 2.439), (-0.03745, -0.07007, 2.431), (-0.03178, -0.05945, 2.424), (-0.0258, -0.04826, 2.418), (-0.01957, -0.03661, 2.413), (-0.01315, -0.0246, 2.41), (-0.006607, -0.01236, 2.408), (-0.07945, -0.1189, 2.55), (-0.07906, -0.1183, 2.536), (-0.07792, -0.1166, 2.522), (-0.07603, -0.1138, 2.508), (-0.0734, -0.1098, 2.495), (-0.07007, -0.1049, 2.483), (-0.06606, -0.09886, 2.471), (-0.06141, -0.09191, 2.459), (-0.05618, -0.08408, 2.449), (-0.0504, -0.07543, 2.439), (-0.04414, -0.06606, 2.431), (-0.03745, -0.05605, 2.424), (-0.0304, -0.0455, 2.418), (-0.02306, -0.03452, 2.413), (-0.0155, -0.0232, 2.41), (-0.007787, -0.01165, 2.408), (-0.09072, -0.1105, 2.55), (-0.09028, -0.11, 2.536), (-0.08898, -0.1084, 2.522), (-0.08681, -0.1058, 2.508), (-0.08381, -0.1021, 2.495), (-0.08001, -0.09749, 2.483), (-0.07543, -0.09191, 2.471), (-0.07013, -0.08545, 2.459), (-0.06415, -0.07816, 2.449), (-0.05755, -0.07013, 2.439), (-0.0504, -0.06141, 2.431), (-0.04276, -0.05211, 2.424), (-0.03472, -0.0423, 2.418), (-0.02633, -0.03209, 2.413), (-0.0177, -0.02157, 2.41), (-0.008892, -0.01083, 2.408), (-0.1011, -0.1011, 2.55), (-0.1006, -0.1006, 2.536), (-0.09917, -0.09917, 2.522), (-0.09676, -0.09676, 2.508), (-0.09342, -0.09342, 2.495), (-0.08918, -0.08918, 2.483), (-0.08408, -0.08408, 2.471), (-0.07816, -0.07816, 2.459), (-0.0715, -0.0715, 2.449), (-0.06415, -0.06415, 2.439), (-0.05618, -0.05618, 2.431), (-0.04767, -0.04767, 2.424), (-0.0387, -0.0387, 2.418), (-0.02935, -0.02935, 2.413), (-0.01973, -0.01973, 2.41), (-0.009911, -0.009911, 2.408), (-0.1105, -0.09072, 2.55), (-0.11, -0.09028, 2.536), (-0.1084, -0.08898, 2.522), (-0.1058, -0.08681, 2.508), (-0.1021, -0.08381, 2.495), (-0.09749, -0.08001, 2.483), (-0.09191, -0.07543, 2.471), (-0.08545, -0.07013, 2.459), (-0.07816, -0.06415, 2.449), (-0.07013, -0.05755, 2.439), (-0.06141, -0.0504, 2.431), (-0.05211, -0.04276, 2.424), (-0.0423, -0.03472, 2.418), (-0.03209, -0.02633, 2.413), (-0.02157, -0.0177, 2.41), (-0.01083, -0.008892, 2.408), (-0.1189, -0.07945, 2.55), (-0.1183, -0.07906, 2.536), (-0.1166, -0.07792, 2.522), (-0.1138, -0.07603, 2.508), (-0.1098, -0.0734, 2.495), (-0.1049, -0.07007, 2.483), (-0.09886, -0.06606, 2.471), (-0.09191, -0.06141, 2.459), (-0.08408, -0.05618, 2.449), (-0.07543, -0.0504, 2.439), (-0.06606, -0.04414, 2.431), (-0.05605, -0.03745, 2.424), (-0.0455, -0.0304, 2.418), (-0.03451, -0.02306, 2.413), (-0.0232, -0.0155, 2.41), (-0.01165, -0.007787, 2.408), (-0.1261, -0.06741, 2.55), (-0.1255, -0.06709, 2.536), (-0.1237, -0.06611, 2.522), (-0.1207, -0.06451, 2.508), (-0.1165, -0.06228, 2.495), (-0.1112, -0.05945, 2.483), (-0.1049, -0.05605, 2.471), (-0.09749, -0.05211, 2.459), (-0.08918, -0.04767, 2.449), (-0.08001, -0.04276, 2.439), (-0.07007, -0.03745, 2.431), (-0.05945, -0.03178, 2.424), (-0.04826, -0.0258, 2.418), (-0.03661, -0.01957, 2.413), (-0.0246, -0.01315, 2.41), (-0.01236, -0.006607, 2.408), (0.0, -1.148e-07, 2.407), (-0.1321, -0.05472, 2.55), (-0.1315, -0.05446, 2.536), (-0.1296, -0.05367, 2.522), (-0.1264, -0.05237, 2.508), (-0.1221, -0.05056, 2.495), (-0.1165, -0.04826, 2.483), (-0.1098, -0.0455, 2.471), (-0.1021, -0.0423, 2.459), (-0.09342, -0.0387, 2.449), (-0.08381, -0.03472, 2.439), (-0.0734, -0.0304, 2.431), (-0.06228, -0.0258, 2.424), (-0.05056, -0.02094, 2.418), (-0.03835, -0.01589, 2.413), (-0.02577, -0.01068, 2.41), (-0.01295, -0.005364, 2.408), (-0.1368, -0.04151, 2.55), (-0.1362, -0.04131, 2.536), (-0.1342, -0.04071, 2.522), (-0.131, -0.03972, 2.508), (-0.1264, -0.03835, 2.495), (-0.1207, -0.03661, 2.483), (-0.1138, -0.03452, 2.471), (-0.1058, -0.03209, 2.459), (-0.09676, -0.02935, 2.449), (-0.08681, -0.02633, 2.439), (-0.07603, -0.02306, 2.431), (-0.06451, -0.01957, 2.424), (-0.05237, -0.01589, 2.418), (-0.03972, -0.01205, 2.413), (-0.0267, -0.008098, 2.41), (-0.01341, -0.004069, 2.408), (-0.1403, -0.0279, 2.55), (-0.1396, -0.02776, 2.536), (-0.1376, -0.02736, 2.522), (-0.1342, -0.0267, 2.508), (-0.1296, -0.02577, 2.495), (-0.1237, -0.0246, 2.483), (-0.1166, -0.0232, 2.471), (-0.1084, -0.02157, 2.459), (-0.09917, -0.01973, 2.449), (-0.08898, -0.0177, 2.439), (-0.07792, -0.0155, 2.431), (-0.06611, -0.01315, 2.424), (-0.05367, -0.01068, 2.418), (-0.04071, -0.008098, 2.413), (-0.02736, -0.005443, 2.41), (-0.01375, -0.002735, 2.408), (-0.1423, -0.01402, 2.55), (-0.1416, -0.01395, 2.536), (-0.1396, -0.01375, 2.522), (-0.1362, -0.01341, 2.508), (-0.1315, -0.01295, 2.495), (-0.1255, -0.01236, 2.483), (-0.1183, -0.01165, 2.471), (-0.11, -0.01083, 2.459), (-0.1006, -0.009911, 2.449), (-0.09028, -0.008892, 2.439), (-0.07906, -0.007787, 2.431), (-0.06709, -0.006607, 2.424), (-0.05446, -0.005364, 2.418), (-0.04131, -0.004069, 2.413), (-0.02776, -0.002735, 2.41), (-0.01395, -0.001374, 2.408), (-0.143, -9.857e-08, 2.55), (-0.1423, -9.218e-08, 2.536), (-0.1403, -1.337e-07, 2.522), (-0.1368, -9.644e-08, 2.508), (-0.1321, -1.22e-07, 2.495), (-0.1261, -1.114e-07, 2.483), (-0.1189, -9.857e-08, 2.471), (-0.1105, -9.751e-08, 2.459), (-0.1011, -1.209e-07, 2.449), (-0.09072, -1.151e-07, 2.439), (-0.07945, -1.178e-07, 2.431), (-0.06741, -1.162e-07, 2.424), (-0.05472, -1.225e-07, 2.418), (-0.04151, -1.108e-07, 2.413), (-0.0279, -1.143e-07, 2.41), (-0.01402, -1.164e-07, 2.408), (-0.1423, 0.01402, 2.55), (-0.1416, 0.01395, 2.536), (-0.1396, 0.01375, 2.522), (-0.1362, 0.01341, 2.508), (-0.1315, 0.01295, 2.495), (-0.1255, 0.01236, 2.483), (-0.1183, 0.01165, 2.471), (-0.11, 0.01083, 2.459), (-0.1006, 0.009911, 2.449), (-0.09028, 0.008892, 2.439), (-0.07906, 0.007787, 2.431), (-0.06709, 0.006607, 2.424), (-0.05446, 0.005364, 2.418), (-0.04131, 0.004069, 2.413), (-0.02776, 0.002734, 2.41), (-0.01395, 0.001374, 2.408), (-0.1403, 0.0279, 2.55), (-0.1396, 0.02776, 2.536), (-0.1376, 0.02736, 2.522), (-0.1342, 0.0267, 2.508), (-0.1296, 0.02577, 2.495), (-0.1237, 0.0246, 2.483), (-0.1166, 0.0232, 2.471), (-0.1084, 0.02157, 2.459), (-0.09917, 0.01973, 2.449), (-0.08898, 0.0177, 2.439), (-0.07792, 0.0155, 2.431), (-0.06611, 0.01315, 2.424), (-0.05367, 0.01068, 2.418), (-0.04071, 0.008098, 2.413), (-0.02736, 0.005443, 2.41), (-0.01375, 0.002734, 2.408), (-0.1368, 0.04151, 2.55), (-0.1362, 0.04131, 2.536), (-0.1342, 0.04071, 2.522), (-0.131, 0.03972, 2.508), (-0.1264, 0.03835, 2.495), (-0.1207, 0.03661, 2.483), (-0.1138, 0.03451, 2.471), (-0.1058, 0.03209, 2.459), (-0.09676, 0.02935, 2.449), (-0.08681, 0.02633, 2.439), (-0.07603, 0.02306, 2.431), (-0.06451, 0.01957, 2.424), (-0.05237, 0.01589, 2.418), (-0.03972, 0.01205, 2.413), (-0.0267, 0.008098, 2.41), (-0.01341, 0.004069, 2.408), (-0.1321, 0.05472, 2.55), (-0.1315, 0.05446, 2.536), (-0.1296, 0.05367, 2.522), (-0.1264, 0.05237, 2.508), (-0.1221, 0.05056, 2.495), (-0.1165, 0.04826, 2.483), (-0.1098, 0.0455, 2.471), (-0.1021, 0.0423, 2.459), (-0.09342, 0.0387, 2.449), (-0.08381, 0.03472, 2.439), (-0.0734, 0.0304, 2.431), (-0.06228, 0.0258, 2.424), (-0.05056, 0.02094, 2.418), (-0.03835, 0.01589, 2.413), (-0.02577, 0.01068, 2.41), (-0.01295, 0.005364, 2.408), (-0.1261, 0.06741, 2.55), (-0.1255, 0.06709, 2.536), (-0.1237, 0.06611, 2.522), (-0.1207, 0.06451, 2.508), (-0.1165, 0.06228, 2.495), (-0.1112, 0.05945, 2.483), (-0.1049, 0.05605, 2.471), (-0.09749, 0.05211, 2.459), (-0.08918, 0.04767, 2.449), (-0.08001, 0.04276, 2.439), (-0.07007, 0.03745, 2.431), (-0.05945, 0.03178, 2.424), (-0.04826, 0.0258, 2.418), (-0.03661, 0.01957, 2.413), (-0.0246, 0.01315, 2.41), (-0.01236, 0.006607, 2.408), (-0.1189, 0.07945, 2.55), (-0.1183, 0.07906, 2.536), (-0.1166, 0.07792, 2.522), (-0.1138, 0.07603, 2.508), (-0.1098, 0.0734, 2.495), (-0.1049, 0.07007, 2.483), (-0.09886, 0.06606, 2.471), (-0.09191, 0.06141, 2.459), (-0.08408, 0.05618, 2.449), (-0.07543, 0.0504, 2.439), (-0.06606, 0.04414, 2.431), (-0.05605, 0.03745, 2.424), (-0.0455, 0.0304, 2.418), (-0.03451, 0.02306, 2.413), (-0.0232, 0.0155, 2.41), (-0.01165, 0.007787, 2.408), (-0.1105, 0.09072, 2.55), (-0.11, 0.09028, 2.536), (-0.1084, 0.08898, 2.522), (-0.1058, 0.08681, 2.508), (-0.1021, 0.08381, 2.495), (-0.09749, 0.08001, 2.483), (-0.09191, 0.07543, 2.471), (-0.08545, 0.07013, 2.459), (-0.07816, 0.06415, 2.449), (-0.07013, 0.05755, 2.439), (-0.06141, 0.0504, 2.431), (-0.05211, 0.04276, 2.424), (-0.0423, 0.03472, 2.418), (-0.03209, 0.02633, 2.413), (-0.02157, 0.0177, 2.41), (-0.01083, 0.008892, 2.408), (-0.1011, 0.1011, 2.55), (-0.1006, 0.1006, 2.536), (-0.09917, 0.09917, 2.522), (-0.09676, 0.09676, 2.508), (-0.09342, 0.09342, 2.495), (-0.08918, 0.08918, 2.483), (-0.08408, 0.08408, 2.471), (-0.07816, 0.07816, 2.459), (-0.0715, 0.0715, 2.449), (-0.06415, 0.06415, 2.439), (-0.05618, 0.05618, 2.431), (-0.04767, 0.04767, 2.424), (-0.0387, 0.0387, 2.418), (-0.02935, 0.02935, 2.413), (-0.01973, 0.01973, 2.41), (-0.009911, 0.009911, 2.408), (-0.09072, 0.1105, 2.55), (-0.09028, 0.11, 2.536), (-0.08898, 0.1084, 2.522), (-0.08681, 0.1058, 2.508), (-0.08381, 0.1021, 2.495), (-0.08001, 0.09749, 2.483), (-0.07543, 0.09191, 2.471), (-0.07013, 0.08545, 2.459), (-0.06415, 0.07816, 2.449), (-0.05755, 0.07013, 2.439), (-0.0504, 0.06141, 2.431), (-0.04276, 0.05211, 2.424), (-0.03472, 0.0423, 2.418), (-0.02633, 0.03209, 2.413), (-0.0177, 0.02157, 2.41), (-0.008892, 0.01083, 2.408), (-0.07945, 0.1189, 2.55), (-0.07906, 0.1183, 2.536), (-0.07792, 0.1166, 2.522), (-0.07603, 0.1138, 2.508), (-0.0734, 0.1098, 2.495), (-0.07007, 0.1049, 2.483), (-0.06606, 0.09886, 2.471), (-0.06141, 0.09191, 2.459), (-0.05618, 0.08408, 2.449), (-0.0504, 0.07543, 2.439), (-0.04414, 0.06606, 2.431), (-0.03745, 0.05605, 2.424), (-0.0304, 0.0455, 2.418), (-0.02306, 0.03451, 2.413), (-0.0155, 0.0232, 2.41), (-0.007787, 0.01165, 2.408), (-0.06741, 0.1261, 2.55), (-0.06709, 0.1255, 2.536), (-0.06611, 0.1237, 2.522), (-0.06451, 0.1207, 2.508), (-0.06228, 0.1165, 2.495), (-0.05945, 0.1112, 2.483), (-0.05605, 0.1049, 2.471), (-0.05211, 0.09749, 2.459), (-0.04767, 0.08918, 2.449), (-0.04276, 0.08001, 2.439), (-0.03745, 0.07007, 2.431), (-0.03178, 0.05945, 2.424), (-0.0258, 0.04826, 2.418), (-0.01957, 0.03661, 2.413), (-0.01315, 0.0246, 2.41), (-0.006607, 0.01236, 2.408), (-0.05472, 0.1321, 2.55), (-0.05446, 0.1315, 2.536), (-0.05367, 0.1296, 2.522), (-0.05237, 0.1264, 2.508), (-0.05056, 0.1221, 2.495), (-0.04826, 0.1165, 2.483), (-0.0455, 0.1098, 2.471), (-0.0423, 0.1021, 2.459), (-0.0387, 0.09342, 2.449), (-0.03472, 0.08381, 2.439), (-0.0304, 0.0734, 2.431), (-0.0258, 0.06228, 2.424), (-0.02094, 0.05056, 2.418), (-0.01589, 0.03835, 2.413), (-0.01068, 0.02577, 2.41), (-0.005364, 0.01295, 2.408), (-0.04151, 0.1368, 2.55), (-0.04131, 0.1362, 2.536), (-0.04071, 0.1342, 2.522), (-0.03972, 0.131, 2.508), (-0.03835, 0.1264, 2.495), (-0.03661, 0.1207, 2.483), (-0.03451, 0.1138, 2.471), (-0.03209, 0.1058, 2.459), (-0.02935, 0.09676, 2.449), (-0.02633, 0.08681, 2.439), (-0.02306, 0.07603, 2.431), (-0.01957, 0.06451, 2.424), (-0.01589, 0.05237, 2.418), (-0.01205, 0.03972, 2.413), (-0.008098, 0.0267, 2.41), (-0.004069, 0.01341, 2.408), (-0.0279, 0.1403, 2.55), (-0.02776, 0.1396, 2.536), (-0.02736, 0.1376, 2.522), (-0.0267, 0.1342, 2.508), (-0.02577, 0.1296, 2.495), (-0.0246, 0.1237, 2.483), (-0.0232, 0.1166, 2.471), (-0.02157, 0.1084, 2.459), (-0.01973, 0.09917, 2.449), (-0.0177, 0.08898, 2.439), (-0.0155, 0.07792, 2.431), (-0.01315, 0.06611, 2.424), (-0.01068, 0.05367, 2.418), (-0.008098, 0.04071, 2.413), (-0.005443, 0.02736, 2.41), (-0.002734, 0.01375, 2.408), (-0.01402, 0.1423, 2.55), (-0.01395, 0.1416, 2.536), (-0.01375, 0.1396, 2.522), (-0.01341, 0.1362, 2.508), (-0.01295, 0.1315, 2.495), (-0.01236, 0.1255, 2.483), (-0.01165, 0.1183, 2.471), (-0.01083, 0.11, 2.459), (-0.009911, 0.1006, 2.449), (-0.008892, 0.09028, 2.439), (-0.007787, 0.07906, 2.431), (-0.006607, 0.06709, 2.424), (-0.005364, 0.05446, 2.418), (-0.004069, 0.04131, 2.413), (-0.002734, 0.02776, 2.41), (-0.001374, 0.01395, 2.408), (-3.456e-08, 0.1403, 2.522), (-1.432e-08, 0.1321, 2.495), (1.072e-08, 0.06741, 2.424), (9.12e-09, 0.05472, 2.418), (-2.866e-09, 0.0279, 2.41), (-3.266e-09, 0.01402, 2.408)], [], [(0, 1, 3, 2), (2, 3, 7, 6), (6, 7, 5, 4), (4, 5, 1, 0), (2, 6, 4, 0), (7, 3, 1, 5), (8, 10, 11, 9), (10, 14, 15, 11), (14, 12, 13, 15), (12, 8, 9, 13), (10, 8, 12, 14), (15, 13, 9, 11), (16, 17, 19, 18), (18, 19, 23, 22), (22, 23, 21, 20), (20, 21, 17, 16), (18, 22, 20, 16), (23, 19, 17, 21), (24, 26, 27, 25), (26, 30, 31, 27), (30, 28, 29, 31), (28, 24, 25, 29), (26, 24, 28, 30), (31, 29, 25, 27), (32, 33, 35, 34), (34, 35, 37, 36), (36, 37, 39, 38), (38, 39, 41, 40), (40, 41, 43, 42), (42, 43, 45, 44), (44, 45, 47, 46), (46, 47, 49, 48), (48, 49, 51, 50), (50, 51, 53, 52), (52, 53, 55, 54), (54, 55, 57, 56), (56, 57, 59, 58), (58, 59, 61, 60), (60, 61, 63, 62), (62, 63, 65, 64), (64, 65, 67, 66), (66, 67, 69, 68), (68, 69, 71, 70), (70, 71, 73, 72), (72, 73, 75, 74), (74, 75, 77, 76), (76, 77, 79, 78), (78, 79, 81, 80), (80, 81, 83, 82), (82, 83, 85, 84), (84, 85, 87, 86), (86, 87, 89, 88), (88, 89, 91, 90), (90, 91, 93, 92), (35, 33, 95, 93, 91, 89, 87, 85, 83, 81, 79, 77, 75, 73, 71, 69, 67, 65, 63, 61, 59, 57, 55, 53, 51, 49, 47, 45, 43, 41, 39, 37), (92, 93, 95, 94), (94, 95, 33, 32), (32, 34, 36, 38, 40, 42, 44, 46, 48, 50, 52, 54, 56, 58, 60, 62, 64, 66, 68, 70, 72, 74, 76, 78, 80, 82, 84, 86, 88, 90, 92, 94), (1118, 1117, 117, 118), (105, 1118, 118, 119), (1119, 105, 119, 120), (97, 96, 106, 107), (1120, 1119, 120, 121), (1115, 97, 107, 108), (794, 1120, 121), (98, 1115, 108, 109), (1116, 98, 109, 110), (99, 1116, 110, 111), (100, 99, 111, 112), (101, 100, 112, 113), (102, 101, 113, 114), (103, 102, 114, 115), (104, 103, 115, 116), (1117, 104, 116, 117), (113, 112, 128, 129), (114, 113, 129, 130), (115, 114, 130, 131), (116, 115, 131, 132), (117, 116, 132, 133), (118, 117, 133, 134), (119, 118, 134, 135), (120, 119, 135, 136), (107, 106, 122, 123), (121, 120, 136, 137), (108, 107, 123, 124), (794, 121, 137), (109, 108, 124, 125), (110, 109, 125, 126), (111, 110, 126, 127), (112, 111, 127, 128), (131, 130, 146, 147), (132, 131, 147, 148), (133, 132, 148, 149), (134, 133, 149, 150), (135, 134, 150, 151), (136, 135, 151, 152), (123, 122, 138, 139), (137, 136, 152, 153), (124, 123, 139, 140), (794, 137, 153), (125, 124, 140, 141), (126, 125, 141, 142), (127, 126, 142, 143), (128, 127, 143, 144), (129, 128, 144, 145), (130, 129, 145, 146), (149, 148, 164, 165), (150, 149, 165, 166), (151, 150, 166, 167), (152, 151, 167, 168), (139, 138, 154, 155), (153, 152, 168, 169), (140, 139, 155, 156), (794, 153, 169), (141, 140, 156, 157), (142, 141, 157, 158), (143, 142, 158, 159), (144, 143, 159, 160), (145, 144, 160, 161), (146, 145, 161, 162), (147, 146, 162, 163), (148, 147, 163, 164), (167, 166, 182, 183), (168, 167, 183, 184), (155, 154, 170, 171), (169, 168, 184, 185), (156, 155, 171, 172), (794, 169, 185), (157, 156, 172, 173), (158, 157, 173, 174), (159, 158, 174, 175), (160, 159, 175, 176), (161, 160, 176, 177), (162, 161, 177, 178), (163, 162, 178, 179), (164, 163, 179, 180), (165, 164, 180, 181), (166, 165, 181, 182), (171, 170, 186, 187), (185, 184, 200, 201), (172, 171, 187, 188), (794, 185, 201), (173, 172, 188, 189), (174, 173, 189, 190), (175, 174, 190, 191), (176, 175, 191, 192), (177, 176, 192, 193), (178, 177, 193, 194), (179, 178, 194, 195), (180, 179, 195, 196), (181, 180, 196, 197), (182, 181, 197, 198), (183, 182, 198, 199), (184, 183, 199, 200), (189, 188, 204, 205), (190, 189, 205, 206), (191, 190, 206, 207), (192, 191, 207, 208), (193, 192, 208, 209), (194, 193, 209, 210), (195, 194, 210, 211), (196, 195, 211, 212), (197, 196, 212, 213), (198, 197, 213, 214), (199, 198, 214, 215), (200, 199, 215, 216), (187, 186, 202, 203), (201, 200, 216, 217), (188, 187, 203, 204), (794, 201, 217), (207, 206, 222, 223), (208, 207, 223, 224), (209, 208, 224, 225), (210, 209, 225, 226), (211, 210, 226, 227), (212, 211, 227, 228), (213, 212, 228, 229), (214, 213, 229, 230), (215, 214, 230, 231), (216, 215, 231, 232), (203, 202, 218, 219), (217, 216, 232, 233), (204, 203, 219, 220), (794, 217, 233), (205, 204, 220, 221), (206, 205, 221, 222), (225, 224, 240, 241), (226, 225, 241, 242), (227, 226, 242, 243), (228, 227, 243, 244), (229, 228, 244, 245), (230, 229, 245, 246), (231, 230, 246, 247), (232, 231, 247, 248), (219, 218, 234, 235), (233, 232, 248, 249), (220, 219, 235, 236), (794, 233, 249), (221, 220, 236, 237), (222, 221, 237, 238), (223, 222, 238, 239), (224, 223, 239, 240), (243, 242, 258, 259), (244, 243, 259, 260), (245, 244, 260, 261), (246, 245, 261, 262), (247, 246, 262, 263), (248, 247, 263, 264), (235, 234, 250, 251), (249, 248, 264, 265), (236, 235, 251, 252), (794, 249, 265), (237, 236, 252, 253), (238, 237, 253, 254), (239, 238, 254, 255), (240, 239, 255, 256), (241, 240, 256, 257), (242, 241, 257, 258), (261, 260, 276, 277), (262, 261, 277, 278), (263, 262, 278, 279), (264, 263, 279, 280), (251, 250, 266, 267), (265, 264, 280, 281), (252, 251, 267, 268), (794, 265, 281), (253, 252, 268, 269), (254, 253, 269, 270), (255, 254, 270, 271), (256, 255, 271, 272), (257, 256, 272, 273), (258, 257, 273, 274), (259, 258, 274, 275), (260, 259, 275, 276), (279, 278, 294, 295), (280, 279, 295, 296), (267, 266, 282, 283), (281, 280, 296, 297), (268, 267, 283, 284), (794, 281, 297), (269, 268, 284, 285), (270, 269, 285, 286), (271, 270, 286, 287), (272, 271, 287, 288), (273, 272, 288, 289), (274, 273, 289, 290), (275, 274, 290, 291), (276, 275, 291, 292), (277, 276, 292, 293), (278, 277, 293, 294), (297, 296, 312, 313), (284, 283, 299, 300), (794, 297, 313), (285, 284, 300, 301), (286, 285, 301, 302), (287, 286, 302, 303), (288, 287, 303, 304), (289, 288, 304, 305), (290, 289, 305, 306), (291, 290, 306, 307), (292, 291, 307, 308), (293, 292, 308, 309), (294, 293, 309, 310), (295, 294, 310, 311), (296, 295, 311, 312), (283, 282, 298, 299), (302, 301, 317, 318), (303, 302, 318, 319), (304, 303, 319, 320), (305, 304, 320, 321), (306, 305, 321, 322), (307, 306, 322, 323), (308, 307, 323, 324), (309, 308, 324, 325), (310, 309, 325, 326), (311, 310, 326, 327), (312, 311, 327, 328), (299, 298, 314, 315), (313, 312, 328, 329), (300, 299, 315, 316), (794, 313, 329), (301, 300, 316, 317), (320, 319, 335, 336), (321, 320, 336, 337), (322, 321, 337, 338), (323, 322, 338, 339), (324, 323, 339, 340), (325, 324, 340, 341), (326, 325, 341, 342), (327, 326, 342, 343), (328, 327, 343, 344), (315, 314, 330, 331), (329, 328, 344, 345), (316, 315, 331, 332), (794, 329, 345), (317, 316, 332, 333), (318, 317, 333, 334), (319, 318, 334, 335), (338, 337, 353, 354), (339, 338, 354, 355), (340, 339, 355, 356), (341, 340, 356, 357), (342, 341, 357, 358), (343, 342, 358, 359), (344, 343, 359, 360), (331, 330, 346, 347), (345, 344, 360, 361), (332, 331, 347, 348), (794, 345, 361), (333, 332, 348, 349), (334, 333, 349, 350), (335, 334, 350, 351), (336, 335, 351, 352), (337, 336, 352, 353), (356, 355, 371, 372), (357, 356, 372, 373), (358, 357, 373, 374), (359, 358, 374, 375), (360, 359, 375, 376), (347, 346, 362, 363), (361, 360, 376, 377), (348, 347, 363, 364), (794, 361, 377), (349, 348, 364, 365), (350, 349, 365, 366), (351, 350, 366, 367), (352, 351, 367, 368), (353, 352, 368, 369), (354, 353, 369, 370), (355, 354, 370, 371), (374, 373, 389, 390), (375, 374, 390, 391), (376, 375, 391, 392), (363, 362, 378, 379), (377, 376, 392, 393), (364, 363, 379, 380), (794, 377, 393), (365, 364, 380, 381), (366, 365, 381, 382), (367, 366, 382, 383), (368, 367, 383, 384), (369, 368, 384, 385), (370, 369, 385, 386), (371, 370, 386, 387), (372, 371, 387, 388), (373, 372, 388, 389), (392, 391, 407, 408), (379, 378, 394, 395), (393, 392, 408, 409), (380, 379, 395, 396), (794, 393, 409), (381, 380, 396, 397), (382, 381, 397, 398), (383, 382, 398, 399), (384, 383, 399, 400), (385, 384, 400, 401), (386, 385, 401, 402), (387, 386, 402, 403), (388, 387, 403, 404), (389, 388, 404, 405), (390, 389, 405, 406), (391, 390, 406, 407), (794, 409, 425), (397, 396, 412, 413), (398, 397, 413, 414), (399, 398, 414, 415), (400, 399, 415, 416), (401, 400, 416, 417), (402, 401, 417, 418), (403, 402, 418, 419), (404, 403, 419, 420), (405, 404, 420, 421), (406, 405, 421, 422), (407, 406, 422, 423), (408, 407, 423, 424), (395, 394, 410, 411), (409, 408, 424, 425), (396, 395, 411, 412), (415, 414, 430, 431), (416, 415, 431, 432), (417, 416, 432, 433), (418, 417, 433, 434), (419, 418, 434, 435), (420, 419, 435, 436), (421, 420, 436, 437), (422, 421, 437, 438), (423, 422, 438, 439), (424, 423, 439, 440), (411, 410, 426, 427), (425, 424, 440, 441), (412, 411, 427, 428), (794, 425, 441), (413, 412, 428, 429), (414, 413, 429, 430), (433, 432, 448, 449), (434, 433, 449, 450), (435, 434, 450, 451), (436, 435, 451, 452), (437, 436, 452, 453), (438, 437, 453, 454), (439, 438, 454, 455), (440, 439, 455, 456), (427, 426, 442, 443), (441, 440, 456, 457), (428, 427, 443, 444), (794, 441, 457), (429, 428, 444, 445), (430, 429, 445, 446), (431, 430, 446, 447), (432, 431, 447, 448), (451, 450, 466, 467), (452, 451, 467, 468), (453, 452, 468, 469), (454, 453, 469, 470), (455, 454, 470, 471), (456, 455, 471, 472), (443, 442, 458, 459), (457, 456, 472, 473), (444, 443, 459, 460), (794, 457, 473), (445, 444, 460, 461), (446, 445, 461, 462), (447, 446, 462, 463), (448, 447, 463, 464), (449, 448, 464, 465), (450, 449, 465, 466), (469, 468, 484, 485), (470, 469, 485, 486), (471, 470, 486, 487), (472, 471, 487, 488), (459, 458, 474, 475), (473, 472, 488, 489), (460, 459, 475, 476), (794, 473, 489), (461, 460, 476, 477), (462, 461, 477, 478), (463, 462, 478, 479), (464, 463, 479, 480), (465, 464, 480, 481), (466, 465, 481, 482), (467, 466, 482, 483), (468, 467, 483, 484), (487, 486, 502, 503), (488, 487, 503, 504), (475, 474, 490, 491), (489, 488, 504, 505), (476, 475, 491, 492), (794, 489, 505), (477, 476, 492, 493), (478, 477, 493, 494), (479, 478, 494, 495), (480, 479, 495, 496), (481, 480, 496, 497), (482, 481, 497, 498), (483, 482, 498, 499), (484, 483, 499, 500), (485, 484, 500, 501), (486, 485, 501, 502), (491, 490, 506, 507), (505, 504, 520, 521), (492, 491, 507, 508), (794, 505, 521), (493, 492, 508, 509), (494, 493, 509, 510), (495, 494, 510, 511), (496, 495, 511, 512), (497, 496, 512, 513), (498, 497, 513, 514), (499, 498, 514, 515), (500, 499, 515, 516), (501, 500, 516, 517), (502, 501, 517, 518), (503, 502, 518, 519), (504, 503, 519, 520), (517, 516, 532, 533), (518, 517, 533, 534), (519, 518, 534, 535), (520, 519, 535, 536), (507, 506, 522, 523), (521, 520, 536, 537), (508, 507, 523, 524), (794, 521, 537), (509, 508, 524, 525), (510, 509, 525, 526), (511, 510, 526, 527), (512, 511, 527, 528), (513, 512, 528, 529), (514, 513, 529, 530), (515, 514, 530, 531), (516, 515, 531, 532), (535, 534, 550, 551), (536, 535, 551, 552), (523, 522, 538, 539), (537, 536, 552, 553), (524, 523, 539, 540), (794, 537, 553), (525, 524, 540, 541), (526, 525, 541, 542), (527, 526, 542, 543), (528, 527, 543, 544), (529, 528, 544, 545), (530, 529, 545, 546), (531, 530, 546, 547), (532, 531, 547, 548), (533, 532, 548, 549), (534, 533, 549, 550), (539, 538, 554, 555), (553, 552, 568, 569), (540, 539, 555, 556), (794, 553, 569), (541, 540, 556, 557), (542, 541, 557, 558), (543, 542, 558, 559), (544, 543, 559, 560), (545, 544, 560, 561), (546, 545, 561, 562), (547, 546, 562, 563), (548, 547, 563, 564), (549, 548, 564, 565), (550, 549, 565, 566), (551, 550, 566, 567), (552, 551, 567, 568), (557, 556, 572, 573), (558, 557, 573, 574), (559, 558, 574, 575), (560, 559, 575, 576), (561, 560, 576, 577), (562, 561, 577, 578), (563, 562, 578, 579), (564, 563, 579, 580), (565, 564, 580, 581), (566, 565, 581, 582), (567, 566, 582, 583), (568, 567, 583, 584), (555, 554, 570, 571), (569, 568, 584, 585), (556, 555, 571, 572), (794, 569, 585), (575, 574, 590, 591), (576, 575, 591, 592), (577, 576, 592, 593), (578, 577, 593, 594), (579, 578, 594, 595), (580, 579, 595, 596), (581, 580, 596, 597), (582, 581, 597, 598), (583, 582, 598, 599), (584, 583, 599, 600), (571, 570, 586, 587), (585, 584, 600, 601), (572, 571, 587, 588), (794, 585, 601), (573, 572, 588, 589), (574, 573, 589, 590), (593, 592, 608, 609), (594, 593, 609, 610), (595, 594, 610, 611), (596, 595, 611, 612), (597, 596, 612, 613), (598, 597, 613, 614), (599, 598, 614, 615), (600, 599, 615, 616), (587, 586, 602, 603), (601, 600, 616, 617), (588, 587, 603, 604), (794, 601, 617), (589, 588, 604, 605), (590, 589, 605, 606), (591, 590, 606, 607), (592, 591, 607, 608), (611, 610, 626, 627), (612, 611, 627, 628), (613, 612, 628, 629), (614, 613, 629, 630), (615, 614, 630, 631), (616, 615, 631, 632), (603, 602, 618, 619), (617, 616, 632, 633), (604, 603, 619, 620), (794, 617, 633), (605, 604, 620, 621), (606, 605, 621, 622), (607, 606, 622, 623), (608, 607, 623, 624), (609, 608, 624, 625), (610, 609, 625, 626), (629, 628, 644, 645), (630, 629, 645, 646), (631, 630, 646, 647), (632, 631, 647, 648), (619, 618, 634, 635), (633, 632, 648, 649), (620, 619, 635, 636), (794, 633, 649), (621, 620, 636, 637), (622, 621, 637, 638), (623, 622, 638, 639), (624, 623, 639, 640), (625, 624, 640, 641), (626, 625, 641, 642), (627, 626, 642, 643), (628, 627, 643, 644), (647, 646, 662, 663), (648, 647, 663, 664), (635, 634, 650, 651), (649, 648, 664, 665), (636, 635, 651, 652), (794, 649, 665), (637, 636, 652, 653), (638, 637, 653, 654), (639, 638, 654, 655), (640, 639, 655, 656), (641, 640, 656, 657), (642, 641, 657, 658), (643, 642, 658, 659), (644, 643, 659, 660), (645, 644, 660, 661), (646, 645, 661, 662), (665, 664, 680, 681), (652, 651, 667, 668), (794, 665, 681), (653, 652, 668, 669), (654, 653, 669, 670), (655, 654, 670, 671), (656, 655, 671, 672), (657, 656, 672, 673), (658, 657, 673, 674), (659, 658, 674, 675), (660, 659, 675, 676), (661, 660, 676, 677), (662, 661, 677, 678), (663, 662, 678, 679), (664, 663, 679, 680), (651, 650, 666, 667), (670, 669, 685, 686), (671, 670, 686, 687), (672, 671, 687, 688), (673, 672, 688, 689), (674, 673, 689, 690), (675, 674, 690, 691), (676, 675, 691, 692), (677, 676, 692, 693), (678, 677, 693, 694), (679, 678, 694, 695), (680, 679, 695, 696), (667, 666, 682, 683), (681, 680, 696, 697), (668, 667, 683, 684), (794, 681, 697), (669, 668, 684, 685), (688, 687, 703, 704), (689, 688, 704, 705), (690, 689, 705, 706), (691, 690, 706, 707), (692, 691, 707, 708), (693, 692, 708, 709), (694, 693, 709, 710), (695, 694, 710, 711), (696, 695, 711, 712), (683, 682, 698, 699), (697, 696, 712, 713), (684, 683, 699, 700), (794, 697, 713), (685, 684, 700, 701), (686, 685, 701, 702), (687, 686, 702, 703), (706, 705, 721, 722), (707, 706, 722, 723), (708, 707, 723, 724), (709, 708, 724, 725), (710, 709, 725, 726), (711, 710, 726, 727), (712, 711, 727, 728), (699, 698, 714, 715), (713, 712, 728, 729), (700, 699, 715, 716), (794, 713, 729), (701, 700, 716, 717), (702, 701, 717, 718), (703, 702, 718, 719), (704, 703, 719, 720), (705, 704, 720, 721), (724, 723, 739, 740), (725, 724, 740, 741), (726, 725, 741, 742), (727, 726, 742, 743), (728, 727, 743, 744), (715, 714, 730, 731), (729, 728, 744, 745), (716, 715, 731, 732), (794, 729, 745), (717, 716, 732, 733), (718, 717, 733, 734), (719, 718, 734, 735), (720, 719, 735, 736), (721, 720, 736, 737), (722, 721, 737, 738), (723, 722, 738, 739), (742, 741, 757, 758), (743, 742, 758, 759), (744, 743, 759, 760), (731, 730, 746, 747), (745, 744, 760, 761), (732, 731, 747, 748), (794, 745, 761), (733, 732, 748, 749), (734, 733, 749, 750), (735, 734, 750, 751), (736, 735, 751, 752), (737, 736, 752, 753), (738, 737, 753, 754), (739, 738, 754, 755), (740, 739, 755, 756), (741, 740, 756, 757), (760, 759, 775, 776), (747, 746, 762, 763), (761, 760, 776, 777), (748, 747, 763, 764), (794, 761, 777), (749, 748, 764, 765), (750, 749, 765, 766), (751, 750, 766, 767), (752, 751, 767, 768), (753, 752, 768, 769), (754, 753, 769, 770), (755, 754, 770, 771), (756, 755, 771, 772), (757, 756, 772, 773), (758, 757, 773, 774), (759, 758, 774, 775), (764, 763, 779, 780), (794, 777, 793), (765, 764, 780, 781), (766, 765, 781, 782), (767, 766, 782, 783), (768, 767, 783, 784), (769, 768, 784, 785), (770, 769, 785, 786), (771, 770, 786, 787), (772, 771, 787, 788), (773, 772, 788, 789), (774, 773, 789, 790), (775, 774, 790, 791), (776, 775, 791, 792), (763, 762, 778, 779), (777, 776, 792, 793), (782, 781, 798, 799), (783, 782, 799, 800), (784, 783, 800, 801), (785, 784, 801, 802), (786, 785, 802, 803), (787, 786, 803, 804), (788, 787, 804, 805), (789, 788, 805, 806), (790, 789, 806, 807), (791, 790, 807, 808), (792, 791, 808, 809), (779, 778, 795, 796), (793, 792, 809, 810), (780, 779, 796, 797), (794, 793, 810), (781, 780, 797, 798), (801, 800, 816, 817), (802, 801, 817, 818), (803, 802, 818, 819), (804, 803, 819, 820), (805, 804, 820, 821), (806, 805, 821, 822), (807, 806, 822, 823), (808, 807, 823, 824), (809, 808, 824, 825), (796, 795, 811, 812), (810, 809, 825, 826), (797, 796, 812, 813), (794, 810, 826), (798, 797, 813, 814), (799, 798, 814, 815), (800, 799, 815, 816), (819, 818, 834, 835), (820, 819, 835, 836), (821, 820, 836, 837), (822, 821, 837, 838), (823, 822, 838, 839), (824, 823, 839, 840), (825, 824, 840, 841), (812, 811, 827, 828), (826, 825, 841, 842), (813, 812, 828, 829), (794, 826, 842), (814, 813, 829, 830), (815, 814, 830, 831), (816, 815, 831, 832), (817, 816, 832, 833), (818, 817, 833, 834), (837, 836, 852, 853), (838, 837, 853, 854), (839, 838, 854, 855), (840, 839, 855, 856), (841, 840, 856, 857), (828, 827, 843, 844), (842, 841, 857, 858), (829, 828, 844, 845), (794, 842, 858), (830, 829, 845, 846), (831, 830, 846, 847), (832, 831, 847, 848), (833, 832, 848, 849), (834, 833, 849, 850), (835, 834, 850, 851), (836, 835, 851, 852), (855, 854, 870, 871), (856, 855, 871, 872), (857, 856, 872, 873), (844, 843, 859, 860), (858, 857, 873, 874), (845, 844, 860, 861), (794, 858, 874), (846, 845, 861, 862), (847, 846, 862, 863), (848, 847, 863, 864), (849, 848, 864, 865), (850, 849, 865, 866), (851, 850, 866, 867), (852, 851, 867, 868), (853, 852, 868, 869), (854, 853, 869, 870), (873, 872, 888, 889), (860, 859, 875, 876), (874, 873, 889, 890), (861, 860, 876, 877), (794, 874, 890), (862, 861, 877, 878), (863, 862, 878, 879), (864, 863, 879, 880), (865, 864, 880, 881), (866, 865, 881, 882), (867, 866, 882, 883), (868, 867, 883, 884), (869, 868, 884, 885), (870, 869, 885, 886), (871, 870, 886, 887), (872, 871, 887, 888), (794, 890, 906), (878, 877, 893, 894), (879, 878, 894, 895), (880, 879, 895, 896), (881, 880, 896, 897), (882, 881, 897, 898), (883, 882, 898, 899), (884, 883, 899, 900), (885, 884, 900, 901), (886, 885, 901, 902), (887, 886, 902, 903), (888, 887, 903, 904), (889, 888, 904, 905), (876, 875, 891, 892), (890, 889, 905, 906), (877, 876, 892, 893), (896, 895, 911, 912), (897, 896, 912, 913), (898, 897, 913, 914), (899, 898, 914, 915), (900, 899, 915, 916), (901, 900, 916, 917), (902, 901, 917, 918), (903, 902, 918, 919), (904, 903, 919, 920), (905, 904, 920, 921), (892, 891, 907, 908), (906, 905, 921, 922), (893, 892, 908, 909), (794, 906, 922), (894, 893, 909, 910), (895, 894, 910, 911), (914, 913, 929, 930), (915, 914, 930, 931), (916, 915, 931, 932), (917, 916, 932, 933), (918, 917, 933, 934), (919, 918, 934, 935), (920, 919, 935, 936), (921, 920, 936, 937), (908, 907, 923, 924), (922, 921, 937, 938), (909, 908, 924, 925), (794, 922, 938), (910, 909, 925, 926), (911, 910, 926, 927), (912, 911, 927, 928), (913, 912, 928, 929), (932, 931, 947, 948), (933, 932, 948, 949), (934, 933, 949, 950), (935, 934, 950, 951), (936, 935, 951, 952), (937, 936, 952, 953), (924, 923, 939, 940), (938, 937, 953, 954), (925, 924, 940, 941), (794, 938, 954), (926, 925, 941, 942), (927, 926, 942, 943), (928, 927, 943, 944), (929, 928, 944, 945), (930, 929, 945, 946), (931, 930, 946, 947), (950, 949, 965, 966), (951, 950, 966, 967), (952, 951, 967, 968), (953, 952, 968, 969), (940, 939, 955, 956), (954, 953, 969, 970), (941, 940, 956, 957), (794, 954, 970), (942, 941, 957, 958), (943, 942, 958, 959), (944, 943, 959, 960), (945, 944, 960, 961), (946, 945, 961, 962), (947, 946, 962, 963), (948, 947, 963, 964), (949, 948, 964, 965), (968, 967, 983, 984), (969, 968, 984, 985), (956, 955, 971, 972), (970, 969, 985, 986), (957, 956, 972, 973), (794, 970, 986), (958, 957, 973, 974), (959, 958, 974, 975), (960, 959, 975, 976), (961, 960, 976, 977), (962, 961, 977, 978), (963, 962, 978, 979), (964, 963, 979, 980), (965, 964, 980, 981), (966, 965, 981, 982), (967, 966, 982, 983), (986, 985, 1001, 1002), (973, 972, 988, 989), (794, 986, 1002), (974, 973, 989, 990), (975, 974, 990, 991), (976, 975, 991, 992), (977, 976, 992, 993), (978, 977, 993, 994), (979, 978, 994, 995), (980, 979, 995, 996), (981, 980, 996, 997), (982, 981, 997, 998), (983, 982, 998, 999), (984, 983, 999, 1000), (985, 984, 1000, 1001), (972, 971, 987, 988), (991, 990, 1006, 1007), (992, 991, 1007, 1008), (993, 992, 1008, 1009), (994, 993, 1009, 1010), (995, 994, 1010, 1011), (996, 995, 1011, 1012), (997, 996, 1012, 1013), (998, 997, 1013, 1014), (999, 998, 1014, 1015), (1000, 999, 1015, 1016), (1001, 1000, 1016, 1017), (988, 987, 1003, 1004), (1002, 1001, 1017, 1018), (989, 988, 1004, 1005), (794, 1002, 1018), (990, 989, 1005, 1006), (1009, 1008, 1024, 1025), (1010, 1009, 1025, 1026), (1011, 1010, 1026, 1027), (1012, 1011, 1027, 1028), (1013, 1012, 1028, 1029), (1014, 1013, 1029, 1030), (1015, 1014, 1030, 1031), (1016, 1015, 1031, 1032), (1017, 1016, 1032, 1033), (1004, 1003, 1019, 1020), (1018, 1017, 1033, 1034), (1005, 1004, 1020, 1021), (794, 1018, 1034), (1006, 1005, 1021, 1022), (1007, 1006, 1022, 1023), (1008, 1007, 1023, 1024), (1027, 1026, 1042, 1043), (1028, 1027, 1043, 1044), (1029, 1028, 1044, 1045), (1030, 1029, 1045, 1046), (1031, 1030, 1046, 1047), (1032, 1031, 1047, 1048), (1033, 1032, 1048, 1049), (1020, 1019, 1035, 1036), (1034, 1033, 1049, 1050), (1021, 1020, 1036, 1037), (794, 1034, 1050), (1022, 1021, 1037, 1038), (1023, 1022, 1038, 1039), (1024, 1023, 1039, 1040), (1025, 1024, 1040, 1041), (1026, 1025, 1041, 1042), (1045, 1044, 1060, 1061), (1046, 1045, 1061, 1062), (1047, 1046, 1062, 1063), (1048, 1047, 1063, 1064), (1049, 1048, 1064, 1065), (1036, 1035, 1051, 1052), (1050, 1049, 1065, 1066), (1037, 1036, 1052, 1053), (794, 1050, 1066), (1038, 1037, 1053, 1054), (1039, 1038, 1054, 1055), (1040, 1039, 1055, 1056), (1041, 1040, 1056, 1057), (1042, 1041, 1057, 1058), (1043, 1042, 1058, 1059), (1044, 1043, 1059, 1060), (1063, 1062, 1078, 1079), (1064, 1063, 1079, 1080), (1065, 1064, 1080, 1081), (1052, 1051, 1067, 1068), (1066, 1065, 1081, 1082), (1053, 1052, 1068, 1069), (794, 1066, 1082), (1054, 1053, 1069, 1070), (1055, 1054, 1070, 1071), (1056, 1055, 1071, 1072), (1057, 1056, 1072, 1073), (1058, 1057, 1073, 1074), (1059, 1058, 1074, 1075), (1060, 1059, 1075, 1076), (1061, 1060, 1076, 1077), (1062, 1061, 1077, 1078), (1081, 1080, 1096, 1097), (1068, 1067, 1083, 1084), (1082, 1081, 1097, 1098), (1069, 1068, 1084, 1085), (794, 1082, 1098), (1070, 1069, 1085, 1086), (1071, 1070, 1086, 1087), (1072, 1071, 1087, 1088), (1073, 1072, 1088, 1089), (1074, 1073, 1089, 1090), (1075, 1074, 1090, 1091), (1076, 1075, 1091, 1092), (1077, 1076, 1092, 1093), (1078, 1077, 1093, 1094), (1079, 1078, 1094, 1095), (1080, 1079, 1095, 1096), (1085, 1084, 1100, 1101), (794, 1098, 1114), (1086, 1085, 1101, 1102), (1087, 1086, 1102, 1103), (1088, 1087, 1103, 1104), (1089, 1088, 1104, 1105), (1090, 1089, 1105, 1106), (1091, 1090, 1106, 1107), (1092, 1091, 1107, 1108), (1093, 1092, 1108, 1109), (1094, 1093, 1109, 1110), (1095, 1094, 1110, 1111), (1096, 1095, 1111, 1112), (1097, 1096, 1112, 1113), (1084, 1083, 1099, 1100), (1098, 1097, 1113, 1114), (1103, 1102, 98, 1116), (1104, 1103, 1116, 99), (1105, 1104, 99, 100), (1106, 1105, 100, 101), (1107, 1106, 101, 102), (1108, 1107, 102, 103), (1109, 1108, 103, 104), (1110, 1109, 104, 1117), (1111, 1110, 1117, 1118), (1112, 1111, 1118, 105), (1113, 1112, 105, 1119), (1100, 1099, 96, 97), (1114, 1113, 1119, 1120), (1101, 1100, 97, 1115), (794, 1114, 1120), (1102, 1101, 1115, 98), (106, 96, 1099, 1083, 1067, 1051, 1035, 1019, 1003, 987, 971, 955, 939, 923, 907, 891, 875, 859, 843, 827, 811, 795, 778, 762, 746, 730, 714, 698, 682, 666, 650, 634, 618, 602, 586, 570, 554, 538, 522, 506, 490, 474, 458, 442, 426, 410, 394, 378, 362, 346, 330, 314, 298, 282, 266, 250, 234, 218, 202, 186, 170, 154, 138, 122)])
me_cube.materials.append(mat_material_004)
me_cube.use_remesh_preserve_volume = False
me_cube.use_remesh_preserve_attributes = False
me_cube.use_mirror_vertex_groups = False
me_cube.update()

# ---- objects
ob_door = bpy.data.objects.new('door', me_cube_008)
ob_outlet = bpy.data.objects.new('outlet', me_cube_007)
ob_desk = bpy.data.objects.new('desk', me_cube_005)
ob_ami = bpy.data.objects.new('AMI', me_cylinder_002)
ob_room = bpy.data.objects.new('room', me_cube_002)
ob_fan = bpy.data.objects.new('fan', me_cube)

# ---- transforms, parenting, visibility, modifiers, constraints
ob_door.location = (-3.002, 2.01, -3.61e-07)
ob_door.scale = (2.683, 2.021, 1.0)
ob_door.lineart.crease_threshold = 0.0
ob_outlet.location = (-3.002, 2.01, -3.61e-07)
ob_outlet.scale = (2.683, 2.021, 1.0)
ob_outlet.lineart.crease_threshold = 0.0
ob_desk.location = (-3.014, 2.022, 1.672e-07)
ob_desk.scale = (1.957, 1.0, 0.6667)
ob_desk.lineart.crease_threshold = 0.0
ob_ami.location = (0.0, 0.0, 0.0)
ob_ami.lineart.crease_threshold = 0.0
ob_room.location = (-3.002, 2.01, -3.61e-07)
ob_room.scale = (2.683, 2.021, 1.0)
ob_room.lineart.crease_threshold = 0.0
ob_fan.location = (-3.0, 2.0, 0.0)
ob_fan.lineart.crease_threshold = 0.0

# ---- collection membership
col_collection_1.objects.link(ob_door)
col_collection_1.objects.link(ob_outlet)
col_collection_1.objects.link(ob_desk)
col_collection_1.objects.link(ob_ami)
col_collection_1.objects.link(ob_room)
col_collection_1.objects.link(ob_fan)

# ---- scene / render settings (as saved in the file)
scene.frame_start = 1; scene.frame_end = 250; scene.frame_set(1)
scene.render.engine = 'BLENDER_EEVEE_NEXT'
scene.render.resolution_percentage = 50
scene.render.dither_intensity = 0.0
scene.cycles.use_denoising = False
scene.cycles.samples = 128
scene.cycles.sampling_pattern = 'TABULATED_SOBOL'
scene.cycles.use_adaptive_sampling = False
scene.cycles.use_light_tree = False
scene.cycles.blur_glossy = 0.0
scene.cycles.sample_clamp_indirect = 0.0
scene.view_settings.view_transform = 'Standard'
bpy.context.view_layer.update()

# ---- added for rendering (the .blend has no active camera and no usable light): camera, sun
cam_auto = bpy.data.cameras.new('AutoCamera')
cam_auto.lens = 50.0
cam_auto.sensor_width = 36.0
cam_auto.clip_end = 1000.0
ob_auto_camera = bpy.data.objects.new('AutoCamera', cam_auto)
scene.collection.objects.link(ob_auto_camera)
ob_auto_camera.location = (4.81636, -7.02496, 7.46704)
ob_auto_camera.rotation_euler = (1.09748, -7.21219e-08, 0.694738)
scene.camera = ob_auto_camera
light_auto_sun = bpy.data.lights.new('AutoSun', 'SUN')
light_auto_sun.energy = 3.0
light_auto_sun.angle = 0.0523599
ob_auto_sun = bpy.data.objects.new('AutoSun', light_auto_sun)
scene.collection.objects.link(ob_auto_sun)
ob_auto_sun.rotation_euler = (0.872665, 0.174533, 0.523599)
bpy.context.view_layer.update()
